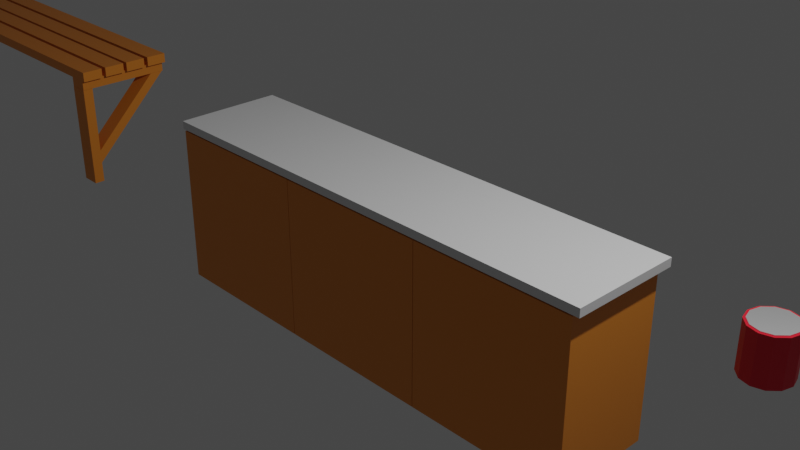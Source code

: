# Source: shed_stuff.blend  (saved by Blender 3.3.6; exported with 4.5.12 LTS)
import bpy
from mathutils import Matrix  # noqa: F401  (used for matrix-valued properties, if any)

bpy.ops.wm.read_factory_settings(use_empty=True)
scene = bpy.context.scene
scene.name = 'Scene'

# ---- collections
col_collection = bpy.data.collections.new('Collection'); scene.collection.children.link(col_collection)

# ---- materials (node trees are filled in below, after node groups)
mat_wood = bpy.data.materials.new('wood')
mat_wood.alpha_threshold = 0.0
mat_wood.use_transparent_shadow = False
mat_wood.roughness = 0.5
mat_wood.line_color = (0.0, 0.0, 0.0, 1.0)
mat_white = bpy.data.materials.new('white')
mat_white.use_transparent_shadow = False
mat_material = bpy.data.materials.new('Material')
mat_material.use_transparent_shadow = False
mat_black = bpy.data.materials.new('black')
mat_black.use_transparent_shadow = False
mat_metal = bpy.data.materials.new('metal')
mat_metal.use_transparent_shadow = False
mat_blue_plastic = bpy.data.materials.new('blue_plastic')
mat_blue_plastic.use_transparent_shadow = False

# ---- material node trees
mat_wood.use_nodes = True; mat_wood.node_tree.nodes.clear()
_N = mat_wood.node_tree.nodes; _L = mat_wood.node_tree.links
n0 = _N.new('ShaderNodeOutputMaterial'); n0.name = 'Material Output'; n0.location = (300, 300)
n1 = _N.new('ShaderNodeBsdfPrincipled'); n1.name = 'Principled BSDF'; n1.location = (10, 300)
n1.distribution = 'GGX'
n1.subsurface_method = 'RANDOM_WALK_SKIN'
n1.inputs[0].default_value = (0.8, 0.2636, 0.02578, 1.0)
n1.inputs[3].default_value = 1.45
n1.inputs[27].default_value = (0.0, 0.0, 0.0, 1.0)
n1.inputs[28].default_value = 1.0
_L.new(n1.outputs[0], n0.inputs[0])
n0.is_active_output = True
mat_white.use_nodes = True; mat_white.node_tree.nodes.clear()
_N = mat_white.node_tree.nodes; _L = mat_white.node_tree.links
n0 = _N.new('ShaderNodeBsdfPrincipled'); n0.name = 'Principled BSDF'; n0.location = (10, 300)
n0.distribution = 'GGX'
n0.subsurface_method = 'RANDOM_WALK_SKIN'
n0.inputs[3].default_value = 1.45
n0.inputs[27].default_value = (0.0, 0.0, 0.0, 1.0)
n0.inputs[28].default_value = 1.0
n1 = _N.new('ShaderNodeOutputMaterial'); n1.name = 'Material Output'; n1.location = (300, 300)
_L.new(n0.outputs[0], n1.inputs[0])
n1.is_active_output = True
mat_material.use_nodes = True; mat_material.node_tree.nodes.clear()
_N = mat_material.node_tree.nodes; _L = mat_material.node_tree.links
n0 = _N.new('ShaderNodeBsdfPrincipled'); n0.name = 'Principled BSDF'; n0.location = (10, 300)
n0.distribution = 'GGX'
n0.subsurface_method = 'RANDOM_WALK_SKIN'
n0.inputs[0].default_value = (0.8, 0.007058, 0.0249, 1.0)
n0.inputs[3].default_value = 1.45
n0.inputs[27].default_value = (0.0, 0.0, 0.0, 1.0)
n0.inputs[28].default_value = 1.0
n1 = _N.new('ShaderNodeOutputMaterial'); n1.name = 'Material Output'; n1.location = (300, 300)
_L.new(n0.outputs[0], n1.inputs[0])
n1.is_active_output = True
mat_black.use_nodes = True; mat_black.node_tree.nodes.clear()
_N = mat_black.node_tree.nodes; _L = mat_black.node_tree.links
n0 = _N.new('ShaderNodeBsdfPrincipled'); n0.name = 'Principled BSDF'; n0.location = (10, 300)
n0.distribution = 'GGX'
n0.subsurface_method = 'RANDOM_WALK_SKIN'
n0.inputs[0].default_value = (0.0, 0.0, 0.0, 1.0)
n0.inputs[3].default_value = 1.45
n0.inputs[27].default_value = (0.0, 0.0, 0.0, 1.0)
n0.inputs[28].default_value = 1.0
n1 = _N.new('ShaderNodeOutputMaterial'); n1.name = 'Material Output'; n1.location = (300, 300)
_L.new(n0.outputs[0], n1.inputs[0])
n1.is_active_output = True
mat_metal.use_nodes = True; mat_metal.node_tree.nodes.clear()
_N = mat_metal.node_tree.nodes; _L = mat_metal.node_tree.links
n0 = _N.new('ShaderNodeBsdfPrincipled'); n0.name = 'Principled BSDF'; n0.location = (10, 300)
n0.distribution = 'GGX'
n0.subsurface_method = 'RANDOM_WALK_SKIN'
n0.inputs[1].default_value = 1.0
n0.inputs[3].default_value = 1.45
n0.inputs[27].default_value = (0.0, 0.0, 0.0, 1.0)
n0.inputs[28].default_value = 1.0
n1 = _N.new('ShaderNodeOutputMaterial'); n1.name = 'Material Output'; n1.location = (300, 300)
_L.new(n0.outputs[0], n1.inputs[0])
n1.is_active_output = True
mat_blue_plastic.use_nodes = True; mat_blue_plastic.node_tree.nodes.clear()
_N = mat_blue_plastic.node_tree.nodes; _L = mat_blue_plastic.node_tree.links
n0 = _N.new('ShaderNodeBsdfPrincipled'); n0.name = 'Principled BSDF'; n0.location = (10, 300)
n0.distribution = 'GGX'
n0.subsurface_method = 'RANDOM_WALK_SKIN'
n0.inputs[0].default_value = (0.03479, 0.06104, 0.8, 1.0)
n0.inputs[3].default_value = 1.45
n0.inputs[13].default_value = 0.8858
n0.inputs[27].default_value = (0.0, 0.0, 0.0, 1.0)
n0.inputs[28].default_value = 1.0
n1 = _N.new('ShaderNodeOutputMaterial'); n1.name = 'Material Output'; n1.location = (300, 300)
_L.new(n0.outputs[0], n1.inputs[0])
n1.is_active_output = True

# ---- world
world_world = bpy.data.worlds.new('World'); scene.world = world_world
world_world.use_nodes = True; world_world.node_tree.nodes.clear()
_N = world_world.node_tree.nodes; _L = world_world.node_tree.links
n0 = _N.new('ShaderNodeOutputWorld'); n0.name = 'World Output'; n0.location = (300, 300)
n1 = _N.new('ShaderNodeBackground'); n1.name = 'Background'; n1.location = (10, 300)
n1.inputs[0].default_value = (0.05088, 0.05088, 0.05088, 1.0)
_L.new(n1.outputs[0], n0.inputs[0])
n0.is_active_output = True
world_world.color = (0.05088, 0.05088, 0.05088)
world_world.use_sun_shadow = False
world_world.sun_shadow_jitter_overblur = 0.0

# ---- cameras
cam_camera = bpy.data.cameras.new('Camera')
cam_camera.clip_end = 100.0
cam_camera.ortho_scale = 7.314

# ---- lights
light_light = bpy.data.lights.new('Light', 'POINT')
light_light.transmission_factor = 0.0
light_light.energy = 1000.0
light_light.shadow_soft_size = 0.1
light_light.shadow_maximum_resolution = 0.006
light_light.use_absolute_resolution = True

# ---- meshes
me_cube = bpy.data.meshes.new('Cube')
me_cube.from_pydata([(2.359, 0.1405, 0.0664), (2.359, 0.1405, -0.0664), (2.359, -0.1405, 0.0664), (2.359, -0.1405, -0.0664), (-3.629, 0.1405, 0.0664), (-3.629, 0.1405, -0.0664), (-3.629, -0.1405, 0.0664), (-3.629, -0.1405, -0.0664)], [], [(0, 4, 6, 2), (3, 2, 6, 7), (7, 6, 4, 5), (5, 1, 3, 7), (1, 0, 2, 3), (5, 4, 0, 1)])
_uv = me_cube.uv_layers.new(name='UVMap')
_uv.uv.foreach_set('vector', [0.625, 0.5, 0.875, 0.5, 0.875, 0.75, 0.625, 0.75, 0.375, 0.75, 0.625, 0.75, 0.625, 1.0, 0.375, 1.0, 0.375, 0.0, 0.625, 0.0, 0.625, 0.25, 0.375, 0.25, 0.125, 0.5, 0.375, 0.5, 0.375, 0.75, 0.125, 0.75, 0.375, 0.5, 0.625, 0.5, 0.625, 0.75, 0.375, 0.75, 0.375, 0.25, 0.625, 0.25, 0.625, 0.5, 0.375, 0.5])
me_cube.materials.append(mat_wood)
me_cube.use_mirror_vertex_groups = False
me_cube.update()
me_cube_001 = bpy.data.meshes.new('Cube.001')
me_cube_001.from_pydata([(2.359, 0.1405, 0.0664), (2.359, 0.1405, -0.0664), (2.359, -0.1405, 0.0664), (2.359, -0.1405, -0.0664), (-3.629, 0.1405, 0.0664), (-3.629, 0.1405, -0.0664), (-3.629, -0.1405, 0.0664), (-3.629, -0.1405, -0.0664)], [], [(0, 4, 6, 2), (3, 2, 6, 7), (7, 6, 4, 5), (5, 1, 3, 7), (1, 0, 2, 3), (5, 4, 0, 1)])
_uv = me_cube_001.uv_layers.new(name='UVMap')
_uv.uv.foreach_set('vector', [0.625, 0.5, 0.875, 0.5, 0.875, 0.75, 0.625, 0.75, 0.375, 0.75, 0.625, 0.75, 0.625, 1.0, 0.375, 1.0, 0.375, 0.0, 0.625, 0.0, 0.625, 0.25, 0.375, 0.25, 0.125, 0.5, 0.375, 0.5, 0.375, 0.75, 0.125, 0.75, 0.375, 0.5, 0.625, 0.5, 0.625, 0.75, 0.375, 0.75, 0.375, 0.25, 0.625, 0.25, 0.625, 0.5, 0.375, 0.5])
me_cube_001.materials.append(mat_wood)
me_cube_001.use_mirror_vertex_groups = False
me_cube_001.update()
me_cube_002 = bpy.data.meshes.new('Cube.002')
me_cube_002.from_pydata([(2.359, 0.1405, 0.0664), (2.359, 0.1405, -0.0664), (2.359, -0.1405, 0.0664), (2.359, -0.1405, -0.0664), (-3.629, 0.1405, 0.0664), (-3.629, 0.1405, -0.0664), (-3.629, -0.1405, 0.0664), (-3.629, -0.1405, -0.0664)], [], [(0, 4, 6, 2), (3, 2, 6, 7), (7, 6, 4, 5), (5, 1, 3, 7), (1, 0, 2, 3), (5, 4, 0, 1)])
_uv = me_cube_002.uv_layers.new(name='UVMap')
_uv.uv.foreach_set('vector', [0.625, 0.5, 0.875, 0.5, 0.875, 0.75, 0.625, 0.75, 0.375, 0.75, 0.625, 0.75, 0.625, 1.0, 0.375, 1.0, 0.375, 0.0, 0.625, 0.0, 0.625, 0.25, 0.375, 0.25, 0.125, 0.5, 0.375, 0.5, 0.375, 0.75, 0.125, 0.75, 0.375, 0.5, 0.625, 0.5, 0.625, 0.75, 0.375, 0.75, 0.375, 0.25, 0.625, 0.25, 0.625, 0.5, 0.375, 0.5])
me_cube_002.materials.append(mat_wood)
me_cube_002.use_mirror_vertex_groups = False
me_cube_002.update()
me_cube_003 = bpy.data.meshes.new('Cube.003')
me_cube_003.from_pydata([(2.359, 0.1405, 0.0664), (2.359, 0.1405, -0.0664), (2.359, -0.1405, 0.0664), (2.359, -0.1405, -0.0664), (-3.629, 0.1405, 0.0664), (-3.629, 0.1405, -0.0664), (-3.629, -0.1405, 0.0664), (-3.629, -0.1405, -0.0664)], [], [(0, 4, 6, 2), (3, 2, 6, 7), (7, 6, 4, 5), (5, 1, 3, 7), (1, 0, 2, 3), (5, 4, 0, 1)])
_uv = me_cube_003.uv_layers.new(name='UVMap')
_uv.uv.foreach_set('vector', [0.625, 0.5, 0.875, 0.5, 0.875, 0.75, 0.625, 0.75, 0.375, 0.75, 0.625, 0.75, 0.625, 1.0, 0.375, 1.0, 0.375, 0.0, 0.625, 0.0, 0.625, 0.25, 0.375, 0.25, 0.125, 0.5, 0.375, 0.5, 0.375, 0.75, 0.125, 0.75, 0.375, 0.5, 0.625, 0.5, 0.625, 0.75, 0.375, 0.75, 0.375, 0.25, 0.625, 0.25, 0.625, 0.5, 0.375, 0.5])
me_cube_003.materials.append(mat_wood)
me_cube_003.use_mirror_vertex_groups = False
me_cube_003.update()
me_cube_004 = bpy.data.meshes.new('Cube.004')
me_cube_004.from_pydata([(0.1362, -0.1382, -0.2018), (0.1362, 0.0009053, -0.2018), (-0.1362, -0.1382, -0.2018), (-0.1362, 0.0009053, -0.2018), (0.1362, -0.1382, -1.601), (0.1362, 0.0009053, -1.601), (-0.1362, -0.1382, -1.601), (-0.1362, 0.0009053, -1.601)], [], [(0, 1, 3, 2), (2, 3, 7, 6), (6, 7, 5, 4), (4, 5, 1, 0), (2, 6, 4, 0), (7, 3, 1, 5)])
_uv = me_cube_004.uv_layers.new(name='UVMap')
_uv.uv.foreach_set('vector', [0.375, 0.0, 0.625, 0.0, 0.625, 0.25, 0.375, 0.25, 0.375, 0.25, 0.625, 0.25, 0.625, 0.5, 0.375, 0.5, 0.375, 0.5, 0.625, 0.5, 0.625, 0.75, 0.375, 0.75, 0.375, 0.75, 0.625, 0.75, 0.625, 1.0, 0.375, 1.0, 0.125, 0.5, 0.375, 0.5, 0.375, 0.75, 0.125, 0.75, 0.625, 0.5, 0.875, 0.5, 0.875, 0.75, 0.625, 0.75])
me_cube_004.materials.append(mat_wood)
me_cube_004.update()
me_cube_005 = bpy.data.meshes.new('Cube.005')
me_cube_005.from_pydata([(0.1362, -0.1382, 0.06455), (0.1362, 0.0009053, 0.06455), (-0.1362, -0.1382, 0.06455), (-0.1362, 0.0009053, 0.06455), (0.1362, -0.1382, -1.201), (0.1362, 0.0009053, -1.201), (-0.1362, -0.1382, -1.201), (-0.1362, 0.0009053, -1.201)], [], [(0, 1, 3, 2), (2, 3, 7, 6), (6, 7, 5, 4), (4, 5, 1, 0), (2, 6, 4, 0), (7, 3, 1, 5)])
_uv = me_cube_005.uv_layers.new(name='UVMap')
_uv.uv.foreach_set('vector', [0.375, 0.0, 0.625, 0.0, 0.625, 0.25, 0.375, 0.25, 0.375, 0.25, 0.625, 0.25, 0.625, 0.5, 0.375, 0.5, 0.375, 0.5, 0.625, 0.5, 0.625, 0.75, 0.375, 0.75, 0.375, 0.75, 0.625, 0.75, 0.625, 1.0, 0.375, 1.0, 0.125, 0.5, 0.375, 0.5, 0.375, 0.75, 0.125, 0.75, 0.625, 0.5, 0.875, 0.5, 0.875, 0.75, 0.625, 0.75])
me_cube_005.materials.append(mat_wood)
me_cube_005.update()
me_cube_006 = bpy.data.meshes.new('Cube.006')
me_cube_006.from_pydata([(0.1362, -0.1382, 0.03361), (0.1362, -0.001685, -0.1011), (-0.1362, -0.1382, 0.03361), (-0.1362, -0.001685, -0.1011), (0.1362, -0.1382, -1.559), (0.1362, -0.004275, -1.421), (-0.1362, -0.1382, -1.559), (-0.1362, -0.004275, -1.421)], [], [(0, 1, 3, 2), (2, 3, 7, 6), (6, 7, 5, 4), (4, 5, 1, 0), (2, 6, 4, 0), (7, 3, 1, 5)])
_uv = me_cube_006.uv_layers.new(name='UVMap')
_uv.uv.foreach_set('vector', [0.375, 0.0, 0.625, 0.0, 0.625, 0.25, 0.375, 0.25, 0.375, 0.25, 0.625, 0.25, 0.625, 0.5, 0.375, 0.5, 0.375, 0.5, 0.625, 0.5, 0.625, 0.75, 0.375, 0.75, 0.375, 0.75, 0.625, 0.75, 0.625, 1.0, 0.375, 1.0, 0.125, 0.5, 0.375, 0.5, 0.375, 0.75, 0.125, 0.75, 0.625, 0.5, 0.875, 0.5, 0.875, 0.75, 0.625, 0.75])
me_cube_006.materials.append(mat_wood)
me_cube_006.update()
me_cube_007 = bpy.data.meshes.new('Cube.007')
me_cube_007.from_pydata([(-1.0, -0.1413, -1.0), (-1.0, -0.1413, 1.0), (-1.0, 1.137, -1.0), (-1.0, 1.137, 1.0), (1.0, -0.1413, -1.0), (1.0, -0.1413, 1.0), (1.0, 1.137, -1.0), (1.0, 1.137, 1.0), (-0.8664, 1.137, 0.8664), (-0.8664, 1.137, -0.8664), (0.8664, 1.137, -0.8664), (0.8664, 1.137, 0.8664), (-0.8664, 0.008244, 0.8664), (-0.8664, 0.008244, -0.8664), (0.8664, 0.008244, -0.8664), (0.8664, 0.008244, 0.8664)], [], [(0, 1, 3, 2), (3, 7, 11, 8), (6, 7, 5, 4), (4, 5, 1, 0), (2, 6, 4, 0), (7, 3, 1, 5), (8, 11, 15, 12), (2, 3, 8, 9), (7, 6, 10, 11), (6, 2, 9, 10), (13, 12, 15, 14), (9, 8, 12, 13), (11, 10, 14, 15), (10, 9, 13, 14)])
_uv = me_cube_007.uv_layers.new(name='UVMap')
_uv.uv.foreach_set('vector', [0.375, 0.0, 0.625, 0.0, 0.625, 0.25, 0.375, 0.25, 0.875, 0.5, 0.625, 0.5, 0.625, 0.5, 0.875, 0.5, 0.375, 0.5, 0.625, 0.5, 0.625, 0.75, 0.375, 0.75, 0.375, 0.75, 0.625, 0.75, 0.625, 1.0, 0.375, 1.0, 0.125, 0.5, 0.375, 0.5, 0.375, 0.75, 0.125, 0.75, 0.625, 0.5, 0.875, 0.5, 0.875, 0.75, 0.625, 0.75, 0.875, 0.5, 0.625, 0.5, 0.625, 0.5, 0.875, 0.5, 0.375, 0.25, 0.625, 0.25, 0.625, 0.25, 0.375, 0.25, 0.625, 0.5, 0.375, 0.5, 0.375, 0.5, 0.625, 0.5, 0.375, 0.5, 0.125, 0.5, 0.125, 0.5, 0.375, 0.5, 0.375, 0.25, 0.625, 0.25, 0.625, 0.5, 0.375, 0.5, 0.375, 0.25, 0.625, 0.25, 0.625, 0.25, 0.375, 0.25, 0.625, 0.5, 0.375, 0.5, 0.375, 0.5, 0.625, 0.5, 0.375, 0.5, 0.125, 0.5, 0.125, 0.5, 0.375, 0.5])
me_cube_007.materials.append(mat_wood)
me_cube_007.update()
me_cube_008 = bpy.data.meshes.new('Cube.008')
me_cube_008.from_pydata([(-1.0, -0.1413, -1.0), (-1.0, -0.1413, 1.0), (-1.0, 1.137, -1.0), (-1.0, 1.137, 1.0), (1.0, -0.1413, -1.0), (1.0, -0.1413, 1.0), (1.0, 1.137, -1.0), (1.0, 1.137, 1.0), (-0.8664, 1.137, 0.8664), (-0.8664, 1.137, -0.8664), (0.8664, 1.137, -0.8664), (0.8664, 1.137, 0.8664), (-0.8664, 0.008244, 0.8664), (-0.8664, 0.008244, -0.8664), (0.8664, 0.008244, -0.8664), (0.8664, 0.008244, 0.8664)], [], [(0, 1, 3, 2), (3, 7, 11, 8), (6, 7, 5, 4), (4, 5, 1, 0), (2, 6, 4, 0), (7, 3, 1, 5), (8, 11, 15, 12), (2, 3, 8, 9), (7, 6, 10, 11), (6, 2, 9, 10), (13, 12, 15, 14), (9, 8, 12, 13), (11, 10, 14, 15), (10, 9, 13, 14)])
_uv = me_cube_008.uv_layers.new(name='UVMap')
_uv.uv.foreach_set('vector', [0.375, 0.0, 0.625, 0.0, 0.625, 0.25, 0.375, 0.25, 0.875, 0.5, 0.625, 0.5, 0.625, 0.5, 0.875, 0.5, 0.375, 0.5, 0.625, 0.5, 0.625, 0.75, 0.375, 0.75, 0.375, 0.75, 0.625, 0.75, 0.625, 1.0, 0.375, 1.0, 0.125, 0.5, 0.375, 0.5, 0.375, 0.75, 0.125, 0.75, 0.625, 0.5, 0.875, 0.5, 0.875, 0.75, 0.625, 0.75, 0.875, 0.5, 0.625, 0.5, 0.625, 0.5, 0.875, 0.5, 0.375, 0.25, 0.625, 0.25, 0.625, 0.25, 0.375, 0.25, 0.625, 0.5, 0.375, 0.5, 0.375, 0.5, 0.625, 0.5, 0.375, 0.5, 0.125, 0.5, 0.125, 0.5, 0.375, 0.5, 0.375, 0.25, 0.625, 0.25, 0.625, 0.5, 0.375, 0.5, 0.375, 0.25, 0.625, 0.25, 0.625, 0.25, 0.375, 0.25, 0.625, 0.5, 0.375, 0.5, 0.375, 0.5, 0.625, 0.5, 0.375, 0.5, 0.125, 0.5, 0.125, 0.5, 0.375, 0.5])
me_cube_008.materials.append(mat_wood)
me_cube_008.update()
me_cube_009 = bpy.data.meshes.new('Cube.009')
me_cube_009.from_pydata([(-1.0, -0.1413, -1.0), (-1.0, -0.1413, 1.0), (-1.0, 1.137, -1.0), (-1.0, 1.137, 1.0), (1.0, -0.1413, -1.0), (1.0, -0.1413, 1.0), (1.0, 1.137, -1.0), (1.0, 1.137, 1.0), (-0.8664, 1.137, 0.8664), (-0.8664, 1.137, -0.8664), (0.8664, 1.137, -0.8664), (0.8664, 1.137, 0.8664), (-0.8664, 0.008244, 0.8664), (-0.8664, 0.008244, -0.8664), (0.8664, 0.008244, -0.8664), (0.8664, 0.008244, 0.8664)], [], [(0, 1, 3, 2), (3, 7, 11, 8), (6, 7, 5, 4), (4, 5, 1, 0), (2, 6, 4, 0), (7, 3, 1, 5), (8, 11, 15, 12), (2, 3, 8, 9), (7, 6, 10, 11), (6, 2, 9, 10), (13, 12, 15, 14), (9, 8, 12, 13), (11, 10, 14, 15), (10, 9, 13, 14)])
_uv = me_cube_009.uv_layers.new(name='UVMap')
_uv.uv.foreach_set('vector', [0.375, 0.0, 0.625, 0.0, 0.625, 0.25, 0.375, 0.25, 0.875, 0.5, 0.625, 0.5, 0.625, 0.5, 0.875, 0.5, 0.375, 0.5, 0.625, 0.5, 0.625, 0.75, 0.375, 0.75, 0.375, 0.75, 0.625, 0.75, 0.625, 1.0, 0.375, 1.0, 0.125, 0.5, 0.375, 0.5, 0.375, 0.75, 0.125, 0.75, 0.625, 0.5, 0.875, 0.5, 0.875, 0.75, 0.625, 0.75, 0.875, 0.5, 0.625, 0.5, 0.625, 0.5, 0.875, 0.5, 0.375, 0.25, 0.625, 0.25, 0.625, 0.25, 0.375, 0.25, 0.625, 0.5, 0.375, 0.5, 0.375, 0.5, 0.625, 0.5, 0.375, 0.5, 0.125, 0.5, 0.125, 0.5, 0.375, 0.5, 0.375, 0.25, 0.625, 0.25, 0.625, 0.5, 0.375, 0.5, 0.375, 0.25, 0.625, 0.25, 0.625, 0.25, 0.375, 0.25, 0.625, 0.5, 0.375, 0.5, 0.375, 0.5, 0.625, 0.5, 0.375, 0.5, 0.125, 0.5, 0.125, 0.5, 0.375, 0.5])
me_cube_009.materials.append(mat_wood)
me_cube_009.update()
me_cube_010 = bpy.data.meshes.new('Cube.010')
me_cube_010.from_pydata([(0.1362, -0.1382, -0.2018), (0.1362, 0.0009053, -0.2018), (-0.1362, -0.1382, -0.2018), (-0.1362, 0.0009053, -0.2018), (0.1362, -0.1382, -1.601), (0.1362, 0.0009053, -1.601), (-0.1362, -0.1382, -1.601), (-0.1362, 0.0009053, -1.601)], [], [(0, 1, 3, 2), (2, 3, 7, 6), (6, 7, 5, 4), (4, 5, 1, 0), (2, 6, 4, 0), (7, 3, 1, 5)])
_uv = me_cube_010.uv_layers.new(name='UVMap')
_uv.uv.foreach_set('vector', [0.375, 0.0, 0.625, 0.0, 0.625, 0.25, 0.375, 0.25, 0.375, 0.25, 0.625, 0.25, 0.625, 0.5, 0.375, 0.5, 0.375, 0.5, 0.625, 0.5, 0.625, 0.75, 0.375, 0.75, 0.375, 0.75, 0.625, 0.75, 0.625, 1.0, 0.375, 1.0, 0.125, 0.5, 0.375, 0.5, 0.375, 0.75, 0.125, 0.75, 0.625, 0.5, 0.875, 0.5, 0.875, 0.75, 0.625, 0.75])
me_cube_010.materials.append(mat_wood)
me_cube_010.update()
me_cube_011 = bpy.data.meshes.new('Cube.011')
me_cube_011.from_pydata([(0.1362, -0.1382, 0.06455), (0.1362, 0.0009053, 0.06455), (-0.1362, -0.1382, 0.06455), (-0.1362, 0.0009053, 0.06455), (0.1362, -0.1382, -1.201), (0.1362, 0.0009053, -1.201), (-0.1362, -0.1382, -1.201), (-0.1362, 0.0009053, -1.201)], [], [(0, 1, 3, 2), (2, 3, 7, 6), (6, 7, 5, 4), (4, 5, 1, 0), (2, 6, 4, 0), (7, 3, 1, 5)])
_uv = me_cube_011.uv_layers.new(name='UVMap')
_uv.uv.foreach_set('vector', [0.375, 0.0, 0.625, 0.0, 0.625, 0.25, 0.375, 0.25, 0.375, 0.25, 0.625, 0.25, 0.625, 0.5, 0.375, 0.5, 0.375, 0.5, 0.625, 0.5, 0.625, 0.75, 0.375, 0.75, 0.375, 0.75, 0.625, 0.75, 0.625, 1.0, 0.375, 1.0, 0.125, 0.5, 0.375, 0.5, 0.375, 0.75, 0.125, 0.75, 0.625, 0.5, 0.875, 0.5, 0.875, 0.75, 0.625, 0.75])
me_cube_011.materials.append(mat_wood)
me_cube_011.update()
me_cube_012 = bpy.data.meshes.new('Cube.012')
me_cube_012.from_pydata([(0.1362, -0.1382, 0.03361), (0.1362, -0.001685, -0.1011), (-0.1362, -0.1382, 0.03361), (-0.1362, -0.001685, -0.1011), (0.1362, -0.1382, -1.559), (0.1362, -0.004275, -1.421), (-0.1362, -0.1382, -1.559), (-0.1362, -0.004275, -1.421)], [], [(0, 1, 3, 2), (2, 3, 7, 6), (6, 7, 5, 4), (4, 5, 1, 0), (2, 6, 4, 0), (7, 3, 1, 5)])
_uv = me_cube_012.uv_layers.new(name='UVMap')
_uv.uv.foreach_set('vector', [0.375, 0.0, 0.625, 0.0, 0.625, 0.25, 0.375, 0.25, 0.375, 0.25, 0.625, 0.25, 0.625, 0.5, 0.375, 0.5, 0.375, 0.5, 0.625, 0.5, 0.625, 0.75, 0.375, 0.75, 0.375, 0.75, 0.625, 0.75, 0.625, 1.0, 0.375, 1.0, 0.125, 0.5, 0.375, 0.5, 0.375, 0.75, 0.125, 0.75, 0.625, 0.5, 0.875, 0.5, 0.875, 0.75, 0.625, 0.75])
me_cube_012.materials.append(mat_wood)
me_cube_012.update()
me_cube_013 = bpy.data.meshes.new('Cube.013')
me_cube_013.from_pydata([(-3.101, -0.6826, -0.05073), (-3.101, -0.6826, 0.05073), (-3.101, 0.6826, -0.05073), (-3.101, 0.6826, 0.05073), (3.027, -0.6826, -0.05073), (3.027, -0.6826, 0.05073), (3.027, 0.6826, -0.05073), (3.027, 0.6826, 0.05073)], [], [(0, 1, 3, 2), (2, 3, 7, 6), (6, 7, 5, 4), (4, 5, 1, 0), (2, 6, 4, 0), (7, 3, 1, 5)])
_uv = me_cube_013.uv_layers.new(name='UVMap')
_uv.uv.foreach_set('vector', [0.375, 0.0, 0.625, 0.0, 0.625, 0.25, 0.375, 0.25, 0.375, 0.25, 0.625, 0.25, 0.625, 0.5, 0.375, 0.5, 0.375, 0.5, 0.625, 0.5, 0.625, 0.75, 0.375, 0.75, 0.375, 0.75, 0.625, 0.75, 0.625, 1.0, 0.375, 1.0, 0.125, 0.5, 0.375, 0.5, 0.375, 0.75, 0.125, 0.75, 0.625, 0.5, 0.875, 0.5, 0.875, 0.75, 0.625, 0.75])
me_cube_013.materials.append(mat_white)
me_cube_013.update()
me_cylinder = bpy.data.meshes.new('Cylinder')
me_cylinder.from_pydata([(0.0, 1.0, -1.0), (0.0, 1.0, 1.0), (0.5, 0.866, -1.0), (0.5, 0.866, 1.0), (0.866, 0.5, -1.0), (0.866, 0.5, 1.0), (1.0, 0.0, -1.0), (1.0, 0.0, 1.0), (0.866, -0.5, -1.0), (0.866, -0.5, 1.0), (0.5, -0.866, -1.0), (0.5, -0.866, 1.0), (0.0, -1.0, -1.0), (0.0, -1.0, 1.0), (-0.5, -0.866, -1.0), (-0.5, -0.866, 1.0), (-0.866, -0.5, -1.0), (-0.866, -0.5, 1.0), (-1.0, 0.0, -1.0), (-1.0, 0.0, 1.0), (-0.866, 0.5, -1.0), (-0.866, 0.5, 1.0), (-0.5, 0.866, -1.0), (-0.5, 0.866, 1.0)], [], [(0, 1, 3, 2), (2, 3, 5, 4), (4, 5, 7, 6), (6, 7, 9, 8), (8, 9, 11, 10), (10, 11, 13, 12), (12, 13, 15, 14), (14, 15, 17, 16), (16, 17, 19, 18), (18, 19, 21, 20), (3, 1, 23, 21, 19, 17, 15, 13, 11, 9, 7, 5), (20, 21, 23, 22), (22, 23, 1, 0), (0, 2, 4, 6, 8, 10, 12, 14, 16, 18, 20, 22)])
_uv = me_cylinder.uv_layers.new(name='UVMap')
_uv.uv.foreach_set('vector', [1.0, 0.5, 1.0, 1.0, 0.9167, 1.0, 0.9167, 0.5, 0.9167, 0.5, 0.9167, 1.0, 0.8333, 1.0, 0.8333, 0.5, 0.8333, 0.5, 0.8333, 1.0, 0.75, 1.0, 0.75, 0.5, 0.75, 0.5, 0.75, 1.0, 0.6667, 1.0, 0.6667, 0.5, 0.6667, 0.5, 0.6667, 1.0, 0.5833, 1.0, 0.5833, 0.5, 0.5833, 0.5, 0.5833, 1.0, 0.5, 1.0, 0.5, 0.5, 0.5, 0.5, 0.5, 1.0, 0.4167, 1.0, 0.4167, 0.5, 0.4167, 0.5, 0.4167, 1.0, 0.3333, 1.0, 0.3333, 0.5, 0.3333, 0.5, 0.3333, 1.0, 0.25, 1.0, 0.25, 0.5, 0.25, 0.5, 0.25, 1.0, 0.1667, 1.0, 0.1667, 0.5, 0.37, 0.4578, 0.25, 0.49, 0.13, 0.4578, 0.04215, 0.37, 0.01, 0.25, 0.04215, 0.13, 0.13, 0.04215, 0.25, 0.01, 0.37, 0.04215, 0.4578, 0.13, 0.49, 0.25, 0.4578, 0.37, 0.1667, 0.5, 0.1667, 1.0, 0.08333, 1.0, 0.08333, 0.5, 0.08333, 0.5, 0.08333, 1.0, 7.451e-08, 1.0, 7.451e-08, 0.5, 0.75, 0.49, 0.87, 0.4578, 0.9578, 0.37, 0.99, 0.25, 0.9578, 0.13, 0.87, 0.04215, 0.75, 0.01, 0.63, 0.04215, 0.5422, 0.13, 0.51, 0.25, 0.5422, 0.37, 0.63, 0.4578])
me_cylinder.materials.append(mat_material)
me_cylinder.update()
me_plane = bpy.data.meshes.new('Plane')
me_plane.from_pydata([(-0.1058, 0.0, -0.1058), (0.1058, 0.0, -0.1058), (-0.1058, 0.0, 0.1058), (0.1058, 0.0, 0.1058), (-0.2458, 0.0, -0.1058), (0.2458, 0.0, -0.1058), (-0.2458, 0.0, 0.1058), (0.2458, 0.0, 0.1058), (-0.1058, -0.09253, 0.1058), (-0.1058, -0.09253, -0.1058), (0.1058, -0.09253, -0.1058), (0.1058, -0.09253, 0.1058), (-0.2458, -0.09253, 0.1058), (-0.2458, -0.09253, -0.1058), (0.2458, -0.09253, -0.1058), (0.2458, -0.09253, 0.1058), (-0.1058, 0.2672, 0.1058), (-0.1058, 0.2672, -0.1058), (0.1058, 0.2672, -0.1058), (0.1058, 0.2672, 0.1058), (-0.2458, 0.2672, 0.1058), (-0.2458, 0.2672, -0.1058), (0.2458, 0.2672, -0.1058), (0.2458, 0.2672, 0.1058), (-0.1058, 0.3917, 0.1522), (-0.1058, 0.3917, -0.05942), (0.1058, 0.3917, -0.05942), (0.1058, 0.3917, 0.1522), (-0.2458, 0.3917, 0.1522), (-0.2458, 0.3917, -0.05942), (0.2458, 0.3917, -0.05942), (0.2458, 0.3917, 0.1522), (-0.1058, 0.4343, 0.1812), (-0.1058, 0.4343, -0.03041), (0.1058, 0.4343, -0.03041), (0.1058, 0.4343, 0.1812), (-0.2458, 0.4343, 0.1812), (-0.2458, 0.4343, -0.03041), (0.2458, 0.4343, -0.03041), (0.2458, 0.4343, 0.1812), (-0.1058, 0.0, -0.1549), (0.1058, 0.0, -0.1549), (-0.1058, -0.09253, -0.1549), (0.1058, -0.09253, -0.1549), (-0.07744, 0.0, -0.449), (0.07744, 0.0, -0.449), (-0.07744, -0.09253, -0.449), (0.07744, -0.09253, -0.449)], [], [(0, 2, 3, 1), (3, 7, 23, 19), (0, 4, 21, 17), (9, 10, 11, 8), (11, 10, 14, 15), (9, 8, 12, 13), (3, 2, 8, 11), (10, 9, 42, 43), (4, 0, 9, 13), (7, 3, 11, 15), (6, 4, 13, 12), (2, 6, 12, 8), (1, 5, 14, 10), (5, 7, 15, 14), (19, 23, 31, 27), (17, 21, 29, 25), (4, 6, 20, 21), (1, 3, 19, 18), (2, 0, 17, 16), (6, 2, 16, 20), (5, 1, 18, 22), (7, 5, 22, 23), (26, 27, 35, 34), (31, 30, 38, 39), (21, 20, 28, 29), (16, 17, 25, 24), (20, 16, 24, 28), (22, 18, 26, 30), (23, 22, 30, 31), (18, 19, 27, 26), (35, 39, 38, 34), (33, 37, 36, 32), (25, 29, 37, 33), (27, 31, 39, 35), (29, 28, 36, 37), (24, 25, 33, 32), (28, 24, 32, 36), (30, 26, 34, 38), (42, 40, 44, 46), (1, 10, 43, 41), (0, 1, 41, 40), (9, 0, 40, 42), (44, 45, 47, 46), (43, 42, 46, 47), (41, 43, 47, 45), (40, 41, 45, 44)])
_uv = me_plane.uv_layers.new(name='UVMap')
_uv.uv.foreach_set('vector', [0.0, 0.0, 0.0, 1.0, 1.0, 1.0, 1.0, 0.0, 1.0, 1.0, 1.0, 1.0, 1.0, 1.0, 1.0, 1.0, 0.0, 0.0, 0.0, 0.0, 0.0, 0.0, 0.0, 0.0, 0.0, 0.0, 1.0, 0.0, 1.0, 1.0, 0.0, 1.0, 1.0, 1.0, 1.0, 0.0, 1.0, 0.0, 1.0, 1.0, 0.0, 0.0, 0.0, 1.0, 0.0, 1.0, 0.0, 0.0, 1.0, 1.0, 0.0, 1.0, 0.0, 1.0, 1.0, 1.0, 1.0, 0.0, 0.0, 0.0, 0.0, 0.0, 1.0, 0.0, 0.0, 0.0, 0.0, 0.0, 0.0, 0.0, 0.0, 0.0, 1.0, 1.0, 1.0, 1.0, 1.0, 1.0, 1.0, 1.0, 0.0, 1.0, 0.0, 0.0, 0.0, 0.0, 0.0, 1.0, 0.0, 1.0, 0.0, 1.0, 0.0, 1.0, 0.0, 1.0, 1.0, 0.0, 1.0, 0.0, 1.0, 0.0, 1.0, 0.0, 1.0, 0.0, 1.0, 1.0, 1.0, 1.0, 1.0, 0.0, 1.0, 1.0, 1.0, 1.0, 1.0, 1.0, 1.0, 1.0, 0.0, 0.0, 0.0, 0.0, 0.0, 0.0, 0.0, 0.0, 0.0, 0.0, 0.0, 1.0, 0.0, 1.0, 0.0, 0.0, 1.0, 0.0, 1.0, 1.0, 1.0, 1.0, 1.0, 0.0, 0.0, 1.0, 0.0, 0.0, 0.0, 0.0, 0.0, 1.0, 0.0, 1.0, 0.0, 1.0, 0.0, 1.0, 0.0, 1.0, 1.0, 0.0, 1.0, 0.0, 1.0, 0.0, 1.0, 0.0, 1.0, 1.0, 1.0, 0.0, 1.0, 0.0, 1.0, 1.0, 1.0, 0.0, 1.0, 1.0, 1.0, 1.0, 1.0, 0.0, 1.0, 1.0, 1.0, 0.0, 1.0, 0.0, 1.0, 1.0, 0.0, 0.0, 0.0, 1.0, 0.0, 1.0, 0.0, 0.0, 0.0, 1.0, 0.0, 0.0, 0.0, 0.0, 0.0, 1.0, 0.0, 1.0, 0.0, 1.0, 0.0, 1.0, 0.0, 1.0, 1.0, 0.0, 1.0, 0.0, 1.0, 0.0, 1.0, 0.0, 1.0, 1.0, 1.0, 0.0, 1.0, 0.0, 1.0, 1.0, 1.0, 0.0, 1.0, 1.0, 1.0, 1.0, 1.0, 0.0, 1.0, 1.0, 1.0, 1.0, 1.0, 0.0, 1.0, 0.0, 0.0, 0.0, 0.0, 0.0, 0.0, 1.0, 0.0, 1.0, 0.0, 0.0, 0.0, 0.0, 0.0, 0.0, 0.0, 0.0, 1.0, 1.0, 1.0, 1.0, 1.0, 1.0, 1.0, 1.0, 0.0, 0.0, 0.0, 1.0, 0.0, 1.0, 0.0, 0.0, 0.0, 1.0, 0.0, 0.0, 0.0, 0.0, 0.0, 1.0, 0.0, 1.0, 0.0, 1.0, 0.0, 1.0, 0.0, 1.0, 1.0, 0.0, 1.0, 0.0, 1.0, 0.0, 1.0, 0.0, 0.0, 0.0, 0.0, 0.0, 0.0, 0.0, 0.0, 0.0, 1.0, 0.0, 1.0, 0.0, 1.0, 0.0, 1.0, 0.0, 0.0, 0.0, 1.0, 0.0, 1.0, 0.0, 0.0, 0.0, 0.0, 0.0, 0.0, 0.0, 0.0, 0.0, 0.0, 0.0, 0.0, 0.0, 1.0, 0.0, 1.0, 0.0, 0.0, 0.0, 1.0, 0.0, 0.0, 0.0, 0.0, 0.0, 1.0, 0.0, 1.0, 0.0, 1.0, 0.0, 1.0, 0.0, 1.0, 0.0, 0.0, 0.0, 1.0, 0.0, 1.0, 0.0, 0.0, 0.0])
me_plane.materials.append(mat_black)
me_plane.update()
me_cylinder_001 = bpy.data.meshes.new('Cylinder.001')
me_cylinder_001.from_pydata([(0.0, 1.0, -1.0), (0.0, 1.0, 1.0), (0.5, 0.866, -1.0), (0.5, 0.866, 1.0), (0.866, 0.5, -1.0), (0.866, 0.5, 1.0), (1.0, 0.0, -1.0), (1.0, 0.0, 1.0), (0.866, -0.5, -1.0), (0.866, -0.5, 1.0), (0.5, -0.866, -1.0), (0.5, -0.866, 1.0), (0.0, -1.0, -1.0), (0.0, -1.0, 1.0), (-0.5, -0.866, -1.0), (-0.5, -0.866, 1.0), (-0.866, -0.5, -1.0), (-0.866, -0.5, 1.0), (-1.0, 0.0, -1.0), (-1.0, 0.0, 1.0), (-0.866, 0.5, -1.0), (-0.866, 0.5, 1.0), (-0.5, 0.866, -1.0), (-0.5, 0.866, 1.0), (0.3569, 0.6181, 1.0), (0.0, 0.7137, 1.0), (0.6181, 0.3569, 1.0), (0.7137, 0.0, 1.0), (0.6181, -0.3569, 1.0), (0.3569, -0.6181, 1.0), (0.0, -0.7137, 1.0), (-0.3569, -0.6181, 1.0), (-0.6181, -0.3569, 1.0), (-0.7137, 0.0, 1.0), (-0.6181, 0.3569, 1.0), (-0.3569, 0.6181, 1.0), (0.3569, 0.6181, -0.5342), (5.984e-08, 0.7137, -0.5342), (0.6181, 0.3569, -0.5342), (0.7137, 0.0, -0.5342), (0.6181, -0.3569, -0.5342), (0.3569, -0.6181, -0.5342), (5.984e-08, -0.7137, -0.5342), (-0.3569, -0.6181, -0.5342), (-0.6181, -0.3569, -0.5342), (-0.7137, 0.0, -0.5342), (-0.6181, 0.3569, -0.5342), (-0.3569, 0.6181, -0.5342)], [], [(0, 1, 3, 2), (2, 3, 5, 4), (4, 5, 7, 6), (6, 7, 9, 8), (8, 9, 11, 10), (10, 11, 13, 12), (12, 13, 15, 14), (14, 15, 17, 16), (16, 17, 19, 18), (18, 19, 21, 20), (17, 15, 31, 32), (20, 21, 23, 22), (22, 23, 1, 0), (0, 2, 4, 6, 8, 10, 12, 14, 16, 18, 20, 22), (29, 28, 40, 41), (15, 13, 30, 31), (13, 11, 29, 30), (11, 9, 28, 29), (9, 7, 27, 28), (1, 23, 35, 25), (3, 1, 25, 24), (7, 5, 26, 27), (23, 21, 34, 35), (5, 3, 24, 26), (21, 19, 33, 34), (19, 17, 32, 33), (36, 37, 47, 46, 45, 44, 43, 42, 41, 40, 39, 38), (25, 35, 47, 37), (26, 24, 36, 38), (33, 32, 44, 45), (30, 29, 41, 42), (27, 26, 38, 39), (34, 33, 45, 46), (31, 30, 42, 43), (28, 27, 39, 40), (35, 34, 46, 47), (24, 25, 37, 36), (32, 31, 43, 44)])
_uv = me_cylinder_001.uv_layers.new(name='UVMap')
_uv.uv.foreach_set('vector', [1.0, 0.5, 1.0, 1.0, 0.9167, 1.0, 0.9167, 0.5, 0.9167, 0.5, 0.9167, 1.0, 0.8333, 1.0, 0.8333, 0.5, 0.8333, 0.5, 0.8333, 1.0, 0.75, 1.0, 0.75, 0.5, 0.75, 0.5, 0.75, 1.0, 0.6667, 1.0, 0.6667, 0.5, 0.6667, 0.5, 0.6667, 1.0, 0.5833, 1.0, 0.5833, 0.5, 0.5833, 0.5, 0.5833, 1.0, 0.5, 1.0, 0.5, 0.5, 0.5, 0.5, 0.5, 1.0, 0.4167, 1.0, 0.4167, 0.5, 0.4167, 0.5, 0.4167, 1.0, 0.3333, 1.0, 0.3333, 0.5, 0.3333, 0.5, 0.3333, 1.0, 0.25, 1.0, 0.25, 0.5, 0.25, 0.5, 0.25, 1.0, 0.1667, 1.0, 0.1667, 0.5, 0.3333, 1.0, 0.4167, 1.0, 0.4167, 1.0, 0.3333, 1.0, 0.1667, 0.5, 0.1667, 1.0, 0.08333, 1.0, 0.08333, 0.5, 0.08333, 0.5, 0.08333, 1.0, 7.451e-08, 1.0, 7.451e-08, 0.5, 0.75, 0.49, 0.87, 0.4578, 0.9578, 0.37, 0.99, 0.25, 0.9578, 0.13, 0.87, 0.04215, 0.75, 0.01, 0.63, 0.04215, 0.5422, 0.13, 0.51, 0.25, 0.5422, 0.37, 0.63, 0.4578, 0.5833, 1.0, 0.6667, 1.0, 0.6667, 1.0, 0.5833, 1.0, 0.4167, 1.0, 0.5, 1.0, 0.5, 1.0, 0.4167, 1.0, 0.5, 1.0, 0.5833, 1.0, 0.5833, 1.0, 0.5, 1.0, 0.5833, 1.0, 0.6667, 1.0, 0.6667, 1.0, 0.5833, 1.0, 0.6667, 1.0, 0.75, 1.0, 0.75, 1.0, 0.6667, 1.0, 7.451e-08, 1.0, 0.08333, 1.0, 0.08333, 1.0, 7.451e-08, 1.0, 0.9167, 1.0, 1.0, 1.0, 1.0, 1.0, 0.9167, 1.0, 0.75, 1.0, 0.8333, 1.0, 0.8333, 1.0, 0.75, 1.0, 0.08333, 1.0, 0.1667, 1.0, 0.1667, 1.0, 0.08333, 1.0, 0.8333, 1.0, 0.9167, 1.0, 0.9167, 1.0, 0.8333, 1.0, 0.1667, 1.0, 0.25, 1.0, 0.25, 1.0, 0.1667, 1.0, 0.25, 1.0, 0.3333, 1.0, 0.3333, 1.0, 0.25, 1.0, 0.37, 0.4578, 0.25, 0.49, 0.13, 0.4578, 0.04215, 0.37, 0.01, 0.25, 0.04215, 0.13, 0.13, 0.04215, 0.25, 0.01, 0.37, 0.04215, 0.4578, 0.13, 0.49, 0.25, 0.4578, 0.37, 7.451e-08, 1.0, 0.08333, 1.0, 0.08333, 1.0, 7.451e-08, 1.0, 0.8333, 1.0, 0.9167, 1.0, 0.9167, 1.0, 0.8333, 1.0, 0.25, 1.0, 0.3333, 1.0, 0.3333, 1.0, 0.25, 1.0, 0.5, 1.0, 0.5833, 1.0, 0.5833, 1.0, 0.5, 1.0, 0.75, 1.0, 0.8333, 1.0, 0.8333, 1.0, 0.75, 1.0, 0.1667, 1.0, 0.25, 1.0, 0.25, 1.0, 0.1667, 1.0, 0.4167, 1.0, 0.5, 1.0, 0.5, 1.0, 0.4167, 1.0, 0.6667, 1.0, 0.75, 1.0, 0.75, 1.0, 0.6667, 1.0, 0.08333, 1.0, 0.1667, 1.0, 0.1667, 1.0, 0.08333, 1.0, 0.9167, 1.0, 1.0, 1.0, 1.0, 1.0, 0.9167, 1.0, 0.3333, 1.0, 0.4167, 1.0, 0.4167, 1.0, 0.3333, 1.0])
me_cylinder_001.materials.append(mat_metal)
me_cylinder_001.update()
me_circle = bpy.data.meshes.new('Circle')
me_circle.from_pydata([(5.001, 0.9055, -1.415), (5.001, 0.8788, -1.281), (5.001, 0.7841, -1.186), (5.001, 0.6546, -1.152), (5.001, 0.5252, -1.186), (5.001, 0.4305, -1.281), (5.001, 0.3948, -1.416), (5.041, 0.7731, -1.207), (5.041, 0.8599, -1.301), (5.041, 0.8816, -1.414), (5.001, 0.4237, -1.414), (5.001, 0.4534, -1.303), (5.041, 0.9055, -1.415), (5.041, 0.8788, -1.281), (5.041, 0.7841, -1.186), (5.041, 0.6546, -1.152), (5.041, 0.5252, -1.186), (5.041, 0.4305, -1.281), (5.041, 0.3948, -1.416), (5.001, 0.5352, -1.211), (5.001, 0.6546, -1.178), (5.001, 0.7731, -1.207), (5.001, 0.8599, -1.301), (5.001, 0.8816, -1.414), (5.041, 0.6546, -1.178), (5.041, 0.5352, -1.211), (5.041, 0.4534, -1.303), (5.041, 0.4237, -1.414)], [], [(20, 21, 7, 24), (4, 16, 15, 3), (22, 23, 9, 8), (1, 13, 12, 0), (10, 11, 26, 27), (5, 17, 16, 4), (19, 20, 24, 25), (2, 14, 13, 1), (21, 22, 8, 7), (6, 18, 17, 5), (3, 15, 14, 2), (11, 19, 25, 26), (6, 5, 11, 10), (13, 14, 7, 8), (14, 15, 24, 7), (1, 0, 23, 22), (15, 16, 25, 24), (0, 12, 9, 23), (2, 1, 22, 21), (16, 17, 26, 25), (18, 6, 10, 27), (3, 2, 21, 20), (17, 18, 27, 26), (4, 3, 20, 19), (5, 4, 19, 11), (12, 13, 8, 9)])
_uv = me_circle.uv_layers.new(name='UVMap')
_uv.uv.foreach_set('vector', [0.0, 0.0, 0.0, 0.0, 0.0, 0.0, 0.0, 0.0, 0.0, 0.0, 0.0, 0.0, 0.0, 0.0, 0.0, 0.0, 0.0, 0.0, 0.0, 0.0, 0.0, 0.0, 0.0, 0.0, 0.0, 0.0, 0.0, 0.0, 0.0, 0.0, 0.0, 0.0, 0.0, 0.0, 0.0, 0.0, 0.0, 0.0, 0.0, 0.0, 0.0, 0.0, 0.0, 0.0, 0.0, 0.0, 0.0, 0.0, 0.0, 0.0, 0.0, 0.0, 0.0, 0.0, 0.0, 0.0, 0.0, 0.0, 0.0, 0.0, 0.0, 0.0, 0.0, 0.0, 0.0, 0.0, 0.0, 0.0, 0.0, 0.0, 0.0, 0.0, 0.0, 0.0, 0.0, 0.0, 0.0, 0.0, 0.0, 0.0, 0.0, 0.0, 0.0, 0.0, 0.0, 0.0, 0.0, 0.0, 0.0, 0.0, 0.0, 0.0, 0.0, 0.0, 0.0, 0.0, 0.0, 0.0, 0.0, 0.0, 0.0, 0.0, 0.0, 0.0, 0.0, 0.0, 0.0, 0.0, 0.0, 0.0, 0.0, 0.0, 0.0, 0.0, 0.0, 0.0, 0.0, 0.0, 0.0, 0.0, 0.0, 0.0, 0.0, 0.0, 0.0, 0.0, 0.0, 0.0, 0.0, 0.0, 0.0, 0.0, 0.0, 0.0, 0.0, 0.0, 0.0, 0.0, 0.0, 0.0, 0.0, 0.0, 0.0, 0.0, 0.0, 0.0, 0.0, 0.0, 0.0, 0.0, 0.0, 0.0, 0.0, 0.0, 0.0, 0.0, 0.0, 0.0, 0.0, 0.0, 0.0, 0.0, 0.0, 0.0, 0.0, 0.0, 0.0, 0.0, 0.0, 0.0, 0.0, 0.0, 0.0, 0.0, 0.0, 0.0, 0.0, 0.0, 0.0, 0.0, 0.0, 0.0, 0.0, 0.0, 0.0, 0.0, 0.0, 0.0, 0.0, 0.0, 0.0, 0.0, 0.0, 0.0, 0.0, 0.0, 0.0, 0.0, 0.0, 0.0, 0.0, 0.0, 0.0, 0.0, 0.0, 0.0, 0.0, 0.0])
me_circle.materials.append(mat_metal)
me_circle.update()
me_circle_001 = bpy.data.meshes.new('Circle.001')
me_circle_001.from_pydata([(4.782, 0.6753, -1.445), (4.713, 0.6757, -1.456), (4.663, 0.6774, -1.503), (4.643, 0.6798, -1.569), (4.658, 0.6823, -1.636), (4.705, 0.6841, -1.686), (4.773, 0.6849, -1.707), (4.677, 0.6256, -1.519), (4.727, 0.6241, -1.476), (4.781, 0.6237, -1.469), (4.772, 0.6843, -1.684), (4.72, 0.6837, -1.669), (4.782, 0.6233, -1.447), (4.713, 0.6237, -1.458), (4.663, 0.6254, -1.505), (4.643, 0.6278, -1.57), (4.658, 0.6303, -1.638), (4.705, 0.6321, -1.688), (4.773, 0.6329, -1.709), (4.677, 0.6821, -1.629), (4.664, 0.6799, -1.569), (4.677, 0.6777, -1.517), (4.727, 0.6761, -1.474), (4.781, 0.6758, -1.467), (4.664, 0.6278, -1.571), (4.677, 0.6301, -1.63), (4.72, 0.6317, -1.67), (4.772, 0.6323, -1.686)], [], [(20, 21, 7, 24), (4, 16, 15, 3), (22, 23, 9, 8), (1, 13, 12, 0), (10, 11, 26, 27), (5, 17, 16, 4), (19, 20, 24, 25), (2, 14, 13, 1), (21, 22, 8, 7), (6, 18, 17, 5), (3, 15, 14, 2), (11, 19, 25, 26), (6, 5, 11, 10), (13, 14, 7, 8), (14, 15, 24, 7), (1, 0, 23, 22), (15, 16, 25, 24), (0, 12, 9, 23), (2, 1, 22, 21), (16, 17, 26, 25), (18, 6, 10, 27), (3, 2, 21, 20), (17, 18, 27, 26), (4, 3, 20, 19), (5, 4, 19, 11), (12, 13, 8, 9)])
_uv = me_circle_001.uv_layers.new(name='UVMap')
_uv.uv.foreach_set('vector', [0.0, 0.0, 0.0, 0.0, 0.0, 0.0, 0.0, 0.0, 0.0, 0.0, 0.0, 0.0, 0.0, 0.0, 0.0, 0.0, 0.0, 0.0, 0.0, 0.0, 0.0, 0.0, 0.0, 0.0, 0.0, 0.0, 0.0, 0.0, 0.0, 0.0, 0.0, 0.0, 0.0, 0.0, 0.0, 0.0, 0.0, 0.0, 0.0, 0.0, 0.0, 0.0, 0.0, 0.0, 0.0, 0.0, 0.0, 0.0, 0.0, 0.0, 0.0, 0.0, 0.0, 0.0, 0.0, 0.0, 0.0, 0.0, 0.0, 0.0, 0.0, 0.0, 0.0, 0.0, 0.0, 0.0, 0.0, 0.0, 0.0, 0.0, 0.0, 0.0, 0.0, 0.0, 0.0, 0.0, 0.0, 0.0, 0.0, 0.0, 0.0, 0.0, 0.0, 0.0, 0.0, 0.0, 0.0, 0.0, 0.0, 0.0, 0.0, 0.0, 0.0, 0.0, 0.0, 0.0, 0.0, 0.0, 0.0, 0.0, 0.0, 0.0, 0.0, 0.0, 0.0, 0.0, 0.0, 0.0, 0.0, 0.0, 0.0, 0.0, 0.0, 0.0, 0.0, 0.0, 0.0, 0.0, 0.0, 0.0, 0.0, 0.0, 0.0, 0.0, 0.0, 0.0, 0.0, 0.0, 0.0, 0.0, 0.0, 0.0, 0.0, 0.0, 0.0, 0.0, 0.0, 0.0, 0.0, 0.0, 0.0, 0.0, 0.0, 0.0, 0.0, 0.0, 0.0, 0.0, 0.0, 0.0, 0.0, 0.0, 0.0, 0.0, 0.0, 0.0, 0.0, 0.0, 0.0, 0.0, 0.0, 0.0, 0.0, 0.0, 0.0, 0.0, 0.0, 0.0, 0.0, 0.0, 0.0, 0.0, 0.0, 0.0, 0.0, 0.0, 0.0, 0.0, 0.0, 0.0, 0.0, 0.0, 0.0, 0.0, 0.0, 0.0, 0.0, 0.0, 0.0, 0.0, 0.0, 0.0, 0.0, 0.0, 0.0, 0.0, 0.0, 0.0, 0.0, 0.0, 0.0, 0.0, 0.0, 0.0, 0.0, 0.0, 0.0, 0.0])
me_circle_001.materials.append(mat_metal)
me_circle_001.update()
me_cylinder_002 = bpy.data.meshes.new('Cylinder.002')
me_cylinder_002.from_pydata([(0.0, 1.0, -1.0), (-2.036e-06, 0.5328, 8.24), (0.5, 0.866, -1.0), (0.2664, 0.4614, 8.24), (0.866, 0.5, -1.0), (0.4614, 0.2664, 8.24), (1.0, 0.0, -1.0), (0.5328, 1.686e-09, 8.24), (0.866, -0.5, -1.0), (0.4614, -0.2664, 8.24), (0.5, -0.866, -1.0), (0.2664, -0.4614, 8.24), (0.0, -1.0, -1.0), (-2.036e-06, -0.5328, 8.24), (-0.5, -0.866, -1.0), (-0.2664, -0.4614, 8.24), (-0.866, -0.5, -1.0), (-0.4614, -0.2664, 8.24), (-1.0, 0.0, -1.0), (-0.5328, 1.686e-09, 8.24), (-0.866, 0.5, -1.0), (-0.4614, 0.2664, 8.24), (-0.5, 0.866, -1.0), (-0.2664, 0.4614, 8.24), (-2.178e-06, 0.5328, 8.496), (0.2664, 0.4614, 8.496), (0.4614, 0.2664, 8.496), (0.5328, 1.686e-09, 8.496), (0.4614, -0.2664, 8.496), (0.2664, -0.4614, 8.496), (-2.178e-06, -0.5328, 8.496), (-0.2664, -0.4614, 8.496), (-0.4614, -0.2664, 8.496), (-0.5328, 1.686e-09, 8.496), (-0.4614, 0.2664, 8.496), (-0.2664, 0.4614, 8.496), (-1.161e-06, 0.8799, 8.8), (0.44, 0.762, 8.8), (0.762, 0.44, 8.8), (0.8799, 1.141e-08, 8.8), (0.762, -0.44, 8.8), (0.44, -0.762, 8.8), (-1.161e-06, -0.8799, 8.8), (-0.44, -0.762, 8.8), (-0.762, -0.44, 8.8), (-0.8799, 1.141e-08, 8.8), (-0.762, 0.44, 8.8), (-0.44, 0.762, 8.8), (-1.086e-06, 0.8799, 9.128), (0.44, 0.762, 9.128), (0.762, 0.44, 9.128), (0.8799, 1.141e-08, 9.128), (0.762, -0.44, 9.128), (0.44, -0.762, 9.128), (-1.086e-06, -0.8799, 9.128), (-0.44, -0.762, 9.128), (-0.762, -0.44, 9.128), (-0.8799, 1.141e-08, 9.128), (-0.762, 0.44, 9.128), (-0.44, 0.762, 9.128)], [], [(0, 1, 3, 2), (2, 3, 5, 4), (4, 5, 7, 6), (6, 7, 9, 8), (8, 9, 11, 10), (10, 11, 13, 12), (12, 13, 15, 14), (14, 15, 17, 16), (16, 17, 19, 18), (18, 19, 21, 20), (11, 9, 28, 29), (20, 21, 23, 22), (22, 23, 1, 0), (0, 2, 4, 6, 8, 10, 12, 14, 16, 18, 20, 22), (27, 26, 38, 39), (9, 7, 27, 28), (1, 23, 35, 24), (3, 1, 24, 25), (7, 5, 26, 27), (23, 21, 34, 35), (5, 3, 25, 26), (21, 19, 33, 34), (19, 17, 32, 33), (17, 15, 31, 32), (15, 13, 30, 31), (13, 11, 29, 30), (42, 41, 53, 54), (34, 33, 45, 46), (31, 30, 42, 43), (28, 27, 39, 40), (35, 34, 46, 47), (25, 24, 36, 37), (32, 31, 43, 44), (29, 28, 40, 41), (24, 35, 47, 36), (26, 25, 37, 38), (33, 32, 44, 45), (30, 29, 41, 42), (49, 48, 59, 58, 57, 56, 55, 54, 53, 52, 51, 50), (39, 38, 50, 51), (46, 45, 57, 58), (43, 42, 54, 55), (40, 39, 51, 52), (47, 46, 58, 59), (37, 36, 48, 49), (44, 43, 55, 56), (41, 40, 52, 53), (36, 47, 59, 48), (38, 37, 49, 50), (45, 44, 56, 57)])
_uv = me_cylinder_002.uv_layers.new(name='UVMap')
_uv.uv.foreach_set('vector', [1.0, 0.5, 1.0, 1.0, 0.9167, 1.0, 0.9167, 0.5, 0.9167, 0.5, 0.9167, 1.0, 0.8333, 1.0, 0.8333, 0.5, 0.8333, 0.5, 0.8333, 1.0, 0.75, 1.0, 0.75, 0.5, 0.75, 0.5, 0.75, 1.0, 0.6667, 1.0, 0.6667, 0.5, 0.6667, 0.5, 0.6667, 1.0, 0.5833, 1.0, 0.5833, 0.5, 0.5833, 0.5, 0.5833, 1.0, 0.5, 1.0, 0.5, 0.5, 0.5, 0.5, 0.5, 1.0, 0.4167, 1.0, 0.4167, 0.5, 0.4167, 0.5, 0.4167, 1.0, 0.3333, 1.0, 0.3333, 0.5, 0.3333, 0.5, 0.3333, 1.0, 0.25, 1.0, 0.25, 0.5, 0.25, 0.5, 0.25, 1.0, 0.1667, 1.0, 0.1667, 0.5, 0.5833, 1.0, 0.6667, 1.0, 0.6667, 1.0, 0.5833, 1.0, 0.1667, 0.5, 0.1667, 1.0, 0.08333, 1.0, 0.08333, 0.5, 0.08333, 0.5, 0.08333, 1.0, 7.451e-08, 1.0, 7.451e-08, 0.5, 0.75, 0.49, 0.87, 0.4578, 0.9578, 0.37, 0.99, 0.25, 0.9578, 0.13, 0.87, 0.04215, 0.75, 0.01, 0.63, 0.04215, 0.5422, 0.13, 0.51, 0.25, 0.5422, 0.37, 0.63, 0.4578, 0.75, 1.0, 0.8333, 1.0, 0.8333, 1.0, 0.75, 1.0, 0.6667, 1.0, 0.75, 1.0, 0.75, 1.0, 0.6667, 1.0, 7.451e-08, 1.0, 0.08333, 1.0, 0.08333, 1.0, 7.451e-08, 1.0, 0.9167, 1.0, 1.0, 1.0, 1.0, 1.0, 0.9167, 1.0, 0.75, 1.0, 0.8333, 1.0, 0.8333, 1.0, 0.75, 1.0, 0.08333, 1.0, 0.1667, 1.0, 0.1667, 1.0, 0.08333, 1.0, 0.8333, 1.0, 0.9167, 1.0, 0.9167, 1.0, 0.8333, 1.0, 0.1667, 1.0, 0.25, 1.0, 0.25, 1.0, 0.1667, 1.0, 0.25, 1.0, 0.3333, 1.0, 0.3333, 1.0, 0.25, 1.0, 0.3333, 1.0, 0.4167, 1.0, 0.4167, 1.0, 0.3333, 1.0, 0.4167, 1.0, 0.5, 1.0, 0.5, 1.0, 0.4167, 1.0, 0.5, 1.0, 0.5833, 1.0, 0.5833, 1.0, 0.5, 1.0, 0.5, 1.0, 0.5833, 1.0, 0.5833, 1.0, 0.5, 1.0, 0.1667, 1.0, 0.25, 1.0, 0.25, 1.0, 0.1667, 1.0, 0.4167, 1.0, 0.5, 1.0, 0.5, 1.0, 0.4167, 1.0, 0.6667, 1.0, 0.75, 1.0, 0.75, 1.0, 0.6667, 1.0, 0.08333, 1.0, 0.1667, 1.0, 0.1667, 1.0, 0.08333, 1.0, 0.9167, 1.0, 1.0, 1.0, 1.0, 1.0, 0.9167, 1.0, 0.3333, 1.0, 0.4167, 1.0, 0.4167, 1.0, 0.3333, 1.0, 0.5833, 1.0, 0.6667, 1.0, 0.6667, 1.0, 0.5833, 1.0, 7.451e-08, 1.0, 0.08333, 1.0, 0.08333, 1.0, 7.451e-08, 1.0, 0.8333, 1.0, 0.9167, 1.0, 0.9167, 1.0, 0.8333, 1.0, 0.25, 1.0, 0.3333, 1.0, 0.3333, 1.0, 0.25, 1.0, 0.5, 1.0, 0.5833, 1.0, 0.5833, 1.0, 0.5, 1.0, 0.37, 0.4578, 0.25, 0.49, 0.13, 0.4578, 0.04215, 0.37, 0.01, 0.25, 0.04215, 0.13, 0.13, 0.04215, 0.25, 0.01, 0.37, 0.04215, 0.4578, 0.13, 0.49, 0.25, 0.4578, 0.37, 0.75, 1.0, 0.8333, 1.0, 0.8333, 1.0, 0.75, 1.0, 0.1667, 1.0, 0.25, 1.0, 0.25, 1.0, 0.1667, 1.0, 0.4167, 1.0, 0.5, 1.0, 0.5, 1.0, 0.4167, 1.0, 0.6667, 1.0, 0.75, 1.0, 0.75, 1.0, 0.6667, 1.0, 0.08333, 1.0, 0.1667, 1.0, 0.1667, 1.0, 0.08333, 1.0, 0.9167, 1.0, 1.0, 1.0, 1.0, 1.0, 0.9167, 1.0, 0.3333, 1.0, 0.4167, 1.0, 0.4167, 1.0, 0.3333, 1.0, 0.5833, 1.0, 0.6667, 1.0, 0.6667, 1.0, 0.5833, 1.0, 7.451e-08, 1.0, 0.08333, 1.0, 0.08333, 1.0, 7.451e-08, 1.0, 0.8333, 1.0, 0.9167, 1.0, 0.9167, 1.0, 0.8333, 1.0, 0.25, 1.0, 0.3333, 1.0, 0.3333, 1.0, 0.25, 1.0])
me_cylinder_002.materials.append(mat_metal)
me_cylinder_002.update()
me_cube_014 = bpy.data.meshes.new('Cube.014')
me_cube_014.from_pydata([(-1.0, -1.443, -1.0), (-1.0, -1.443, 1.0), (-1.0, 1.443, -1.0), (-1.0, 1.443, 1.0), (1.0, -1.443, -1.0), (1.0, -1.443, 1.0), (1.0, 1.443, -1.0), (1.0, 1.443, 1.0), (-1.117, -1.612, 1.0), (-1.117, 1.612, 1.0), (1.117, 1.612, 1.0), (1.117, -1.612, 1.0), (-1.117, -1.612, 1.289), (-1.117, 1.612, 1.289), (1.117, 1.612, 1.289), (1.117, -1.612, 1.289)], [], [(0, 1, 3, 2), (2, 3, 7, 6), (6, 7, 5, 4), (4, 5, 1, 0), (2, 6, 4, 0), (7, 3, 9, 10), (11, 10, 14, 15), (5, 7, 10, 11), (3, 1, 8, 9), (1, 5, 11, 8), (14, 13, 12, 15), (9, 8, 12, 13), (8, 11, 15, 12), (10, 9, 13, 14)])
_uv = me_cube_014.uv_layers.new(name='UVMap')
_uv.uv.foreach_set('vector', [0.375, 0.0, 0.625, 0.0, 0.625, 0.25, 0.375, 0.25, 0.375, 0.25, 0.625, 0.25, 0.625, 0.5, 0.375, 0.5, 0.375, 0.5, 0.625, 0.5, 0.625, 0.75, 0.375, 0.75, 0.375, 0.75, 0.625, 0.75, 0.625, 1.0, 0.375, 1.0, 0.125, 0.5, 0.375, 0.5, 0.375, 0.75, 0.125, 0.75, 0.625, 0.5, 0.625, 0.25, 0.625, 0.25, 0.625, 0.5, 0.625, 0.75, 0.625, 0.5, 0.625, 0.5, 0.625, 0.75, 0.625, 0.75, 0.625, 0.5, 0.625, 0.5, 0.625, 0.75, 0.625, 0.25, 0.625, 0.0, 0.625, 0.0, 0.625, 0.25, 0.625, 1.0, 0.625, 0.75, 0.625, 0.75, 0.625, 1.0, 0.625, 0.5, 0.875, 0.5, 0.875, 0.75, 0.625, 0.75, 0.625, 0.25, 0.625, 0.0, 0.625, 0.0, 0.625, 0.25, 0.625, 1.0, 0.625, 0.75, 0.625, 0.75, 0.625, 1.0, 0.625, 0.5, 0.625, 0.25, 0.625, 0.25, 0.625, 0.5])
me_cube_014.materials.append(mat_blue_plastic)
me_cube_014.update()
me_circle_002 = bpy.data.meshes.new('Circle.002')
me_circle_002.from_pydata([(1.217e-06, 0.06374, -1.908), (-0.03187, 0.0552, -1.908), (-0.0552, 0.03187, -1.908), (-0.06374, -9.548e-09, -1.908), (-0.0552, -0.03187, -1.908), (-0.03187, -0.0552, -1.908), (1.217e-06, -0.06374, -1.908), (0.03187, -0.0552, -1.908), (0.0552, -0.03187, -1.908), (0.06374, -9.548e-09, -1.908), (0.0552, 0.03187, -1.908), (0.03187, 0.0552, -1.908), (1.217e-06, 0.06374, 2.106), (-0.03187, 0.0552, 2.106), (-0.0552, 0.03187, 2.106), (-0.06374, -9.548e-09, 2.106), (-0.0552, -0.03187, 2.106), (-0.03187, -0.0552, 2.106), (1.217e-06, -0.06374, 2.106), (0.03187, -0.0552, 2.106), (0.0552, -0.03187, 2.106), (0.06374, -9.548e-09, 2.106), (0.0552, 0.03187, 2.106), (0.03187, 0.0552, 2.106)], [], [(8, 7, 19, 20), (5, 4, 16, 17), (0, 11, 23, 12), (2, 1, 13, 14), (9, 8, 20, 21), (6, 5, 17, 18), (3, 2, 14, 15), (10, 9, 21, 22), (7, 6, 18, 19), (4, 3, 15, 16), (11, 10, 22, 23), (1, 0, 12, 13), (1, 2, 3, 4, 5, 6, 7, 8, 9, 10, 11, 0)])
_uv = me_circle_002.uv_layers.new(name='UVMap')
_uv.uv.foreach_set('vector', [0.0, 0.0, 0.0, 0.0, 0.0, 0.0, 0.0, 0.0, 0.0, 0.0, 0.0, 0.0, 0.0, 0.0, 0.0, 0.0, 0.0, 0.0, 0.0, 0.0, 0.0, 0.0, 0.0, 0.0, 0.0, 0.0, 0.0, 0.0, 0.0, 0.0, 0.0, 0.0, 0.0, 0.0, 0.0, 0.0, 0.0, 0.0, 0.0, 0.0, 0.0, 0.0, 0.0, 0.0, 0.0, 0.0, 0.0, 0.0, 0.0, 0.0, 0.0, 0.0, 0.0, 0.0, 0.0, 0.0, 0.0, 0.0, 0.0, 0.0, 0.0, 0.0, 0.0, 0.0, 0.0, 0.0, 0.0, 0.0, 0.0, 0.0, 0.0, 0.0, 0.0, 0.0, 0.0, 0.0, 0.0, 0.0, 0.0, 0.0, 0.0, 0.0, 0.0, 0.0, 0.0, 0.0, 0.0, 0.0, 0.0, 0.0, 0.0, 0.0, 0.0, 0.0, 0.0, 0.0, 0.0, 0.0, 0.0, 0.0, 0.0, 0.0, 0.0, 0.0, 0.0, 0.0, 0.0, 0.0, 0.0, 0.0, 0.0, 0.0, 0.0, 0.0, 0.0, 0.0, 0.0, 0.0, 0.0, 0.0])
me_circle_002.materials.append(mat_wood)
me_circle_002.update()
me_plane_001 = bpy.data.meshes.new('Plane.001')
me_plane_001.from_pydata([(0.0, -0.2356, 0.04273), (0.0, -0.2356, -0.04379), (-0.5637, 0.8919, 0.04273), (0.5637, 0.8919, 0.04273), (-0.5637, 0.8919, -0.04379), (0.5637, 0.8919, -0.04379)], [], [(0, 2, 3), (1, 5, 4), (0, 3, 5, 1), (3, 2, 4, 5), (2, 0, 1, 4)])
_uv = me_plane_001.uv_layers.new(name='UVMap')
_uv.uv.foreach_set('vector', [1.0, 0.0, 0.0, 1.0, 1.0, 1.0, 1.0, 0.0, 1.0, 1.0, 0.0, 1.0, 1.0, 0.0, 1.0, 1.0, 1.0, 1.0, 1.0, 0.0, 1.0, 1.0, 0.0, 1.0, 0.0, 1.0, 1.0, 1.0, 0.0, 1.0, 1.0, 0.0, 1.0, 0.0, 0.0, 1.0])
me_plane_001.materials.append(mat_black)
me_plane_001.update()
me_plane_002 = bpy.data.meshes.new('Plane.002')
me_plane_002.from_pydata([(-0.02517, 0.04835, -4.582e-08), (0.02517, 0.04835, -4.582e-08), (-0.02517, 2.048, -4.582e-08), (0.02517, 2.048, -4.582e-08), (-0.02517, 0.04835, -0.05886), (0.02517, 0.04835, -0.05886), (-0.02517, 2.048, -0.05886), (0.02517, 2.048, -0.05886), (0.02517, 2.118, -0.03294), (-0.02517, 2.118, -0.03294), (0.02517, 2.118, -0.09179), (-0.02517, 2.118, -0.09179)], [], [(0, 2, 3, 1), (4, 5, 7, 6), (1, 3, 7, 5), (2, 0, 4, 6), (6, 7, 10, 11), (0, 1, 5, 4), (8, 9, 11, 10), (3, 2, 9, 8), (7, 3, 8, 10), (2, 6, 11, 9)])
_uv = me_plane_002.uv_layers.new(name='UVMap')
_uv.uv.foreach_set('vector', [0.0, 0.0, 0.0, 1.0, 1.0, 1.0, 1.0, 0.0, 0.0, 0.0, 1.0, 0.0, 1.0, 1.0, 0.0, 1.0, 1.0, 0.0, 1.0, 1.0, 1.0, 1.0, 1.0, 0.0, 0.0, 1.0, 0.0, 0.0, 0.0, 0.0, 0.0, 1.0, 0.0, 1.0, 1.0, 1.0, 1.0, 1.0, 0.0, 1.0, 0.0, 0.0, 1.0, 0.0, 1.0, 0.0, 0.0, 0.0, 1.0, 1.0, 0.0, 1.0, 0.0, 1.0, 1.0, 1.0, 1.0, 1.0, 0.0, 1.0, 0.0, 1.0, 1.0, 1.0, 1.0, 1.0, 1.0, 1.0, 1.0, 1.0, 1.0, 1.0, 0.0, 1.0, 0.0, 1.0, 0.0, 1.0, 0.0, 1.0])
me_plane_002.materials.append(mat_metal)
me_plane_002.update()
me_plane_003 = bpy.data.meshes.new('Plane.003')
me_plane_003.from_pydata([(-0.02517, 0.04835, -4.582e-08), (0.02517, 0.04835, -4.582e-08), (-0.02517, 2.048, -4.582e-08), (0.02517, 2.048, -4.582e-08), (-0.02517, 0.04835, -0.05886), (0.02517, 0.04835, -0.05886), (-0.02517, 2.048, -0.05886), (0.02517, 2.048, -0.05886), (0.02517, 2.118, -0.03294), (-0.02517, 2.118, -0.03294), (0.02517, 2.118, -0.09179), (-0.02517, 2.118, -0.09179)], [], [(0, 2, 3, 1), (4, 5, 7, 6), (1, 3, 7, 5), (2, 0, 4, 6), (6, 7, 10, 11), (0, 1, 5, 4), (8, 9, 11, 10), (3, 2, 9, 8), (7, 3, 8, 10), (2, 6, 11, 9)])
_uv = me_plane_003.uv_layers.new(name='UVMap')
_uv.uv.foreach_set('vector', [0.0, 0.0, 0.0, 1.0, 1.0, 1.0, 1.0, 0.0, 0.0, 0.0, 1.0, 0.0, 1.0, 1.0, 0.0, 1.0, 1.0, 0.0, 1.0, 1.0, 1.0, 1.0, 1.0, 0.0, 0.0, 1.0, 0.0, 0.0, 0.0, 0.0, 0.0, 1.0, 0.0, 1.0, 1.0, 1.0, 1.0, 1.0, 0.0, 1.0, 0.0, 0.0, 1.0, 0.0, 1.0, 0.0, 0.0, 0.0, 1.0, 1.0, 0.0, 1.0, 0.0, 1.0, 1.0, 1.0, 1.0, 1.0, 0.0, 1.0, 0.0, 1.0, 1.0, 1.0, 1.0, 1.0, 1.0, 1.0, 1.0, 1.0, 1.0, 1.0, 0.0, 1.0, 0.0, 1.0, 0.0, 1.0, 0.0, 1.0])
me_plane_003.materials.append(mat_metal)
me_plane_003.update()
me_plane_004 = bpy.data.meshes.new('Plane.004')
me_plane_004.from_pydata([(-0.02517, 0.04835, -4.582e-08), (0.02517, 0.04835, -4.582e-08), (-0.02517, 2.048, -4.582e-08), (0.02517, 2.048, -4.582e-08), (-0.02517, 0.04835, -0.05886), (0.02517, 0.04835, -0.05886), (-0.02517, 2.048, -0.05886), (0.02517, 2.048, -0.05886), (0.02517, 2.118, -0.03294), (-0.02517, 2.118, -0.03294), (0.02517, 2.118, -0.09179), (-0.02517, 2.118, -0.09179)], [], [(0, 2, 3, 1), (4, 5, 7, 6), (1, 3, 7, 5), (2, 0, 4, 6), (6, 7, 10, 11), (0, 1, 5, 4), (8, 9, 11, 10), (3, 2, 9, 8), (7, 3, 8, 10), (2, 6, 11, 9)])
_uv = me_plane_004.uv_layers.new(name='UVMap')
_uv.uv.foreach_set('vector', [0.0, 0.0, 0.0, 1.0, 1.0, 1.0, 1.0, 0.0, 0.0, 0.0, 1.0, 0.0, 1.0, 1.0, 0.0, 1.0, 1.0, 0.0, 1.0, 1.0, 1.0, 1.0, 1.0, 0.0, 0.0, 1.0, 0.0, 0.0, 0.0, 0.0, 0.0, 1.0, 0.0, 1.0, 1.0, 1.0, 1.0, 1.0, 0.0, 1.0, 0.0, 0.0, 1.0, 0.0, 1.0, 0.0, 0.0, 0.0, 1.0, 1.0, 0.0, 1.0, 0.0, 1.0, 1.0, 1.0, 1.0, 1.0, 0.0, 1.0, 0.0, 1.0, 1.0, 1.0, 1.0, 1.0, 1.0, 1.0, 1.0, 1.0, 1.0, 1.0, 0.0, 1.0, 0.0, 1.0, 0.0, 1.0, 0.0, 1.0])
me_plane_004.materials.append(mat_metal)
me_plane_004.update()
me_plane_005 = bpy.data.meshes.new('Plane.005')
me_plane_005.from_pydata([(-0.02517, 0.04835, -4.582e-08), (0.02517, 0.04835, -4.582e-08), (-0.02517, 2.048, -4.582e-08), (0.02517, 2.048, -4.582e-08), (-0.02517, 0.04835, -0.05886), (0.02517, 0.04835, -0.05886), (-0.02517, 2.048, -0.05886), (0.02517, 2.048, -0.05886), (0.02517, 2.118, -0.03294), (-0.02517, 2.118, -0.03294), (0.02517, 2.118, -0.09179), (-0.02517, 2.118, -0.09179)], [], [(0, 2, 3, 1), (4, 5, 7, 6), (1, 3, 7, 5), (2, 0, 4, 6), (6, 7, 10, 11), (0, 1, 5, 4), (8, 9, 11, 10), (3, 2, 9, 8), (7, 3, 8, 10), (2, 6, 11, 9)])
_uv = me_plane_005.uv_layers.new(name='UVMap')
_uv.uv.foreach_set('vector', [0.0, 0.0, 0.0, 1.0, 1.0, 1.0, 1.0, 0.0, 0.0, 0.0, 1.0, 0.0, 1.0, 1.0, 0.0, 1.0, 1.0, 0.0, 1.0, 1.0, 1.0, 1.0, 1.0, 0.0, 0.0, 1.0, 0.0, 0.0, 0.0, 0.0, 0.0, 1.0, 0.0, 1.0, 1.0, 1.0, 1.0, 1.0, 0.0, 1.0, 0.0, 0.0, 1.0, 0.0, 1.0, 0.0, 0.0, 0.0, 1.0, 1.0, 0.0, 1.0, 0.0, 1.0, 1.0, 1.0, 1.0, 1.0, 0.0, 1.0, 0.0, 1.0, 1.0, 1.0, 1.0, 1.0, 1.0, 1.0, 1.0, 1.0, 1.0, 1.0, 0.0, 1.0, 0.0, 1.0, 0.0, 1.0, 0.0, 1.0])
me_plane_005.materials.append(mat_metal)
me_plane_005.update()
me_plane_006 = bpy.data.meshes.new('Plane.006')
me_plane_006.from_pydata([(-0.02517, 0.04835, -4.582e-08), (0.02517, 0.04835, -4.582e-08), (-0.02517, 2.048, -4.582e-08), (0.02517, 2.048, -4.582e-08), (-0.02517, 0.04835, -0.05886), (0.02517, 0.04835, -0.05886), (-0.02517, 2.048, -0.05886), (0.02517, 2.048, -0.05886), (0.02517, 2.118, -0.03294), (-0.02517, 2.118, -0.03294), (0.02517, 2.118, -0.09179), (-0.02517, 2.118, -0.09179)], [], [(0, 2, 3, 1), (4, 5, 7, 6), (1, 3, 7, 5), (2, 0, 4, 6), (6, 7, 10, 11), (0, 1, 5, 4), (8, 9, 11, 10), (3, 2, 9, 8), (7, 3, 8, 10), (2, 6, 11, 9)])
_uv = me_plane_006.uv_layers.new(name='UVMap')
_uv.uv.foreach_set('vector', [0.0, 0.0, 0.0, 1.0, 1.0, 1.0, 1.0, 0.0, 0.0, 0.0, 1.0, 0.0, 1.0, 1.0, 0.0, 1.0, 1.0, 0.0, 1.0, 1.0, 1.0, 1.0, 1.0, 0.0, 0.0, 1.0, 0.0, 0.0, 0.0, 0.0, 0.0, 1.0, 0.0, 1.0, 1.0, 1.0, 1.0, 1.0, 0.0, 1.0, 0.0, 0.0, 1.0, 0.0, 1.0, 0.0, 0.0, 0.0, 1.0, 1.0, 0.0, 1.0, 0.0, 1.0, 1.0, 1.0, 1.0, 1.0, 0.0, 1.0, 0.0, 1.0, 1.0, 1.0, 1.0, 1.0, 1.0, 1.0, 1.0, 1.0, 1.0, 1.0, 0.0, 1.0, 0.0, 1.0, 0.0, 1.0, 0.0, 1.0])
me_plane_006.materials.append(mat_metal)
me_plane_006.update()
me_plane_007 = bpy.data.meshes.new('Plane.007')
me_plane_007.from_pydata([(-0.02517, 0.04835, -4.582e-08), (0.02517, 0.04835, -4.582e-08), (-0.02517, 2.048, -4.582e-08), (0.02517, 2.048, -4.582e-08), (-0.02517, 0.04835, -0.05886), (0.02517, 0.04835, -0.05886), (-0.02517, 2.048, -0.05886), (0.02517, 2.048, -0.05886), (0.02517, 2.118, -0.03294), (-0.02517, 2.118, -0.03294), (0.02517, 2.118, -0.09179), (-0.02517, 2.118, -0.09179)], [], [(0, 2, 3, 1), (4, 5, 7, 6), (1, 3, 7, 5), (2, 0, 4, 6), (6, 7, 10, 11), (0, 1, 5, 4), (8, 9, 11, 10), (3, 2, 9, 8), (7, 3, 8, 10), (2, 6, 11, 9)])
_uv = me_plane_007.uv_layers.new(name='UVMap')
_uv.uv.foreach_set('vector', [0.0, 0.0, 0.0, 1.0, 1.0, 1.0, 1.0, 0.0, 0.0, 0.0, 1.0, 0.0, 1.0, 1.0, 0.0, 1.0, 1.0, 0.0, 1.0, 1.0, 1.0, 1.0, 1.0, 0.0, 0.0, 1.0, 0.0, 0.0, 0.0, 0.0, 0.0, 1.0, 0.0, 1.0, 1.0, 1.0, 1.0, 1.0, 0.0, 1.0, 0.0, 0.0, 1.0, 0.0, 1.0, 0.0, 0.0, 0.0, 1.0, 1.0, 0.0, 1.0, 0.0, 1.0, 1.0, 1.0, 1.0, 1.0, 0.0, 1.0, 0.0, 1.0, 1.0, 1.0, 1.0, 1.0, 1.0, 1.0, 1.0, 1.0, 1.0, 1.0, 0.0, 1.0, 0.0, 1.0, 0.0, 1.0, 0.0, 1.0])
me_plane_007.materials.append(mat_metal)
me_plane_007.update()
me_plane_008 = bpy.data.meshes.new('Plane.008')
me_plane_008.from_pydata([(-0.02517, 0.04835, -4.582e-08), (0.02517, 0.04835, -4.582e-08), (-0.02517, 2.048, -4.582e-08), (0.02517, 2.048, -4.582e-08), (-0.02517, 0.04835, -0.05886), (0.02517, 0.04835, -0.05886), (-0.02517, 2.048, -0.05886), (0.02517, 2.048, -0.05886), (0.02517, 2.118, -0.03294), (-0.02517, 2.118, -0.03294), (0.02517, 2.118, -0.09179), (-0.02517, 2.118, -0.09179)], [], [(0, 2, 3, 1), (4, 5, 7, 6), (1, 3, 7, 5), (2, 0, 4, 6), (6, 7, 10, 11), (0, 1, 5, 4), (8, 9, 11, 10), (3, 2, 9, 8), (7, 3, 8, 10), (2, 6, 11, 9)])
_uv = me_plane_008.uv_layers.new(name='UVMap')
_uv.uv.foreach_set('vector', [0.0, 0.0, 0.0, 1.0, 1.0, 1.0, 1.0, 0.0, 0.0, 0.0, 1.0, 0.0, 1.0, 1.0, 0.0, 1.0, 1.0, 0.0, 1.0, 1.0, 1.0, 1.0, 1.0, 0.0, 0.0, 1.0, 0.0, 0.0, 0.0, 0.0, 0.0, 1.0, 0.0, 1.0, 1.0, 1.0, 1.0, 1.0, 0.0, 1.0, 0.0, 0.0, 1.0, 0.0, 1.0, 0.0, 0.0, 0.0, 1.0, 1.0, 0.0, 1.0, 0.0, 1.0, 1.0, 1.0, 1.0, 1.0, 0.0, 1.0, 0.0, 1.0, 1.0, 1.0, 1.0, 1.0, 1.0, 1.0, 1.0, 1.0, 1.0, 1.0, 0.0, 1.0, 0.0, 1.0, 0.0, 1.0, 0.0, 1.0])
me_plane_008.materials.append(mat_metal)
me_plane_008.update()
me_plane_009 = bpy.data.meshes.new('Plane.009')
me_plane_009.from_pydata([(-0.02517, 0.04835, -4.582e-08), (0.02517, 0.04835, -4.582e-08), (-0.02517, 2.048, -4.582e-08), (0.02517, 2.048, -4.582e-08), (-0.02517, 0.04835, -0.05886), (0.02517, 0.04835, -0.05886), (-0.02517, 2.048, -0.05886), (0.02517, 2.048, -0.05886), (0.02517, 2.118, -0.03294), (-0.02517, 2.118, -0.03294), (0.02517, 2.118, -0.09179), (-0.02517, 2.118, -0.09179)], [], [(0, 2, 3, 1), (4, 5, 7, 6), (1, 3, 7, 5), (2, 0, 4, 6), (6, 7, 10, 11), (0, 1, 5, 4), (8, 9, 11, 10), (3, 2, 9, 8), (7, 3, 8, 10), (2, 6, 11, 9)])
_uv = me_plane_009.uv_layers.new(name='UVMap')
_uv.uv.foreach_set('vector', [0.0, 0.0, 0.0, 1.0, 1.0, 1.0, 1.0, 0.0, 0.0, 0.0, 1.0, 0.0, 1.0, 1.0, 0.0, 1.0, 1.0, 0.0, 1.0, 1.0, 1.0, 1.0, 1.0, 0.0, 0.0, 1.0, 0.0, 0.0, 0.0, 0.0, 0.0, 1.0, 0.0, 1.0, 1.0, 1.0, 1.0, 1.0, 0.0, 1.0, 0.0, 0.0, 1.0, 0.0, 1.0, 0.0, 0.0, 0.0, 1.0, 1.0, 0.0, 1.0, 0.0, 1.0, 1.0, 1.0, 1.0, 1.0, 0.0, 1.0, 0.0, 1.0, 1.0, 1.0, 1.0, 1.0, 1.0, 1.0, 1.0, 1.0, 1.0, 1.0, 0.0, 1.0, 0.0, 1.0, 0.0, 1.0, 0.0, 1.0])
me_plane_009.materials.append(mat_metal)
me_plane_009.update()
me_plane_010 = bpy.data.meshes.new('Plane.010')
me_plane_010.from_pydata([(-0.02517, 0.04835, -4.582e-08), (0.02517, 0.04835, -4.582e-08), (-0.02517, 2.048, -4.582e-08), (0.02517, 2.048, -4.582e-08), (-0.02517, 0.04835, -0.05886), (0.02517, 0.04835, -0.05886), (-0.02517, 2.048, -0.05886), (0.02517, 2.048, -0.05886), (0.02517, 2.118, -0.03294), (-0.02517, 2.118, -0.03294), (0.02517, 2.118, -0.09179), (-0.02517, 2.118, -0.09179)], [], [(0, 2, 3, 1), (4, 5, 7, 6), (1, 3, 7, 5), (2, 0, 4, 6), (6, 7, 10, 11), (0, 1, 5, 4), (8, 9, 11, 10), (3, 2, 9, 8), (7, 3, 8, 10), (2, 6, 11, 9)])
_uv = me_plane_010.uv_layers.new(name='UVMap')
_uv.uv.foreach_set('vector', [0.0, 0.0, 0.0, 1.0, 1.0, 1.0, 1.0, 0.0, 0.0, 0.0, 1.0, 0.0, 1.0, 1.0, 0.0, 1.0, 1.0, 0.0, 1.0, 1.0, 1.0, 1.0, 1.0, 0.0, 0.0, 1.0, 0.0, 0.0, 0.0, 0.0, 0.0, 1.0, 0.0, 1.0, 1.0, 1.0, 1.0, 1.0, 0.0, 1.0, 0.0, 0.0, 1.0, 0.0, 1.0, 0.0, 0.0, 0.0, 1.0, 1.0, 0.0, 1.0, 0.0, 1.0, 1.0, 1.0, 1.0, 1.0, 0.0, 1.0, 0.0, 1.0, 1.0, 1.0, 1.0, 1.0, 1.0, 1.0, 1.0, 1.0, 1.0, 1.0, 0.0, 1.0, 0.0, 1.0, 0.0, 1.0, 0.0, 1.0])
me_plane_010.materials.append(mat_metal)
me_plane_010.update()
me_plane_011 = bpy.data.meshes.new('Plane.011')
me_plane_011.from_pydata([(-0.02517, 0.04835, -4.582e-08), (0.02517, 0.04835, -4.582e-08), (-0.02517, 2.048, -4.582e-08), (0.02517, 2.048, -4.582e-08), (-0.02517, 0.04835, -0.05886), (0.02517, 0.04835, -0.05886), (-0.02517, 2.048, -0.05886), (0.02517, 2.048, -0.05886), (0.02517, 2.118, -0.03294), (-0.02517, 2.118, -0.03294), (0.02517, 2.118, -0.09179), (-0.02517, 2.118, -0.09179)], [], [(0, 2, 3, 1), (4, 5, 7, 6), (1, 3, 7, 5), (2, 0, 4, 6), (6, 7, 10, 11), (0, 1, 5, 4), (8, 9, 11, 10), (3, 2, 9, 8), (7, 3, 8, 10), (2, 6, 11, 9)])
_uv = me_plane_011.uv_layers.new(name='UVMap')
_uv.uv.foreach_set('vector', [0.0, 0.0, 0.0, 1.0, 1.0, 1.0, 1.0, 0.0, 0.0, 0.0, 1.0, 0.0, 1.0, 1.0, 0.0, 1.0, 1.0, 0.0, 1.0, 1.0, 1.0, 1.0, 1.0, 0.0, 0.0, 1.0, 0.0, 0.0, 0.0, 0.0, 0.0, 1.0, 0.0, 1.0, 1.0, 1.0, 1.0, 1.0, 0.0, 1.0, 0.0, 0.0, 1.0, 0.0, 1.0, 0.0, 0.0, 0.0, 1.0, 1.0, 0.0, 1.0, 0.0, 1.0, 1.0, 1.0, 1.0, 1.0, 0.0, 1.0, 0.0, 1.0, 1.0, 1.0, 1.0, 1.0, 1.0, 1.0, 1.0, 1.0, 1.0, 1.0, 0.0, 1.0, 0.0, 1.0, 0.0, 1.0, 0.0, 1.0])
me_plane_011.materials.append(mat_metal)
me_plane_011.update()
me_plane_012 = bpy.data.meshes.new('Plane.012')
me_plane_012.from_pydata([(-0.02517, 0.04835, -4.582e-08), (0.02517, 0.04835, -4.582e-08), (-0.02517, 2.048, -4.582e-08), (0.02517, 2.048, -4.582e-08), (-0.02517, 0.04835, -0.05886), (0.02517, 0.04835, -0.05886), (-0.02517, 2.048, -0.05886), (0.02517, 2.048, -0.05886), (0.02517, 2.118, -0.03294), (-0.02517, 2.118, -0.03294), (0.02517, 2.118, -0.09179), (-0.02517, 2.118, -0.09179)], [], [(0, 2, 3, 1), (4, 5, 7, 6), (1, 3, 7, 5), (2, 0, 4, 6), (6, 7, 10, 11), (0, 1, 5, 4), (8, 9, 11, 10), (3, 2, 9, 8), (7, 3, 8, 10), (2, 6, 11, 9)])
_uv = me_plane_012.uv_layers.new(name='UVMap')
_uv.uv.foreach_set('vector', [0.0, 0.0, 0.0, 1.0, 1.0, 1.0, 1.0, 0.0, 0.0, 0.0, 1.0, 0.0, 1.0, 1.0, 0.0, 1.0, 1.0, 0.0, 1.0, 1.0, 1.0, 1.0, 1.0, 0.0, 0.0, 1.0, 0.0, 0.0, 0.0, 0.0, 0.0, 1.0, 0.0, 1.0, 1.0, 1.0, 1.0, 1.0, 0.0, 1.0, 0.0, 0.0, 1.0, 0.0, 1.0, 0.0, 0.0, 0.0, 1.0, 1.0, 0.0, 1.0, 0.0, 1.0, 1.0, 1.0, 1.0, 1.0, 0.0, 1.0, 0.0, 1.0, 1.0, 1.0, 1.0, 1.0, 1.0, 1.0, 1.0, 1.0, 1.0, 1.0, 0.0, 1.0, 0.0, 1.0, 0.0, 1.0, 0.0, 1.0])
me_plane_012.materials.append(mat_metal)
me_plane_012.update()
me_cube_015 = bpy.data.meshes.new('Cube.015')
me_cube_015.from_pydata([(-1.365, -1.0, -3.629), (-1.365, -1.0, 1.0), (-1.365, 1.0, -3.629), (-1.365, 1.0, 1.0), (1.365, -1.0, -3.629), (1.365, -1.0, 1.0), (1.365, 1.0, -3.629), (1.365, 1.0, 1.0), (-0.7427, -0.5443, 1.491), (-0.7427, 0.5443, 1.491), (0.7427, 0.5443, 1.491), (0.7427, -0.5443, 1.491), (-0.321, -0.2352, 1.656), (-0.321, 0.2352, 1.656), (0.321, 0.2352, 1.656), (0.321, -0.2352, 1.656)], [], [(0, 1, 3, 2), (2, 3, 7, 6), (6, 7, 5, 4), (4, 5, 1, 0), (2, 6, 4, 0), (1, 5, 11, 8), (11, 10, 14, 15), (7, 3, 9, 10), (5, 7, 10, 11), (3, 1, 8, 9), (14, 13, 12, 15), (9, 8, 12, 13), (8, 11, 15, 12), (10, 9, 13, 14)])
_uv = me_cube_015.uv_layers.new(name='UVMap')
_uv.uv.foreach_set('vector', [0.375, 0.0, 0.625, 0.0, 0.625, 0.25, 0.375, 0.25, 0.375, 0.25, 0.625, 0.25, 0.625, 0.5, 0.375, 0.5, 0.375, 0.5, 0.625, 0.5, 0.625, 0.75, 0.375, 0.75, 0.375, 0.75, 0.625, 0.75, 0.625, 1.0, 0.375, 1.0, 0.125, 0.5, 0.375, 0.5, 0.375, 0.75, 0.125, 0.75, 0.625, 1.0, 0.625, 0.75, 0.625, 0.75, 0.625, 1.0, 0.625, 0.75, 0.625, 0.5, 0.625, 0.5, 0.625, 0.75, 0.625, 0.5, 0.625, 0.25, 0.625, 0.25, 0.625, 0.5, 0.625, 0.75, 0.625, 0.5, 0.625, 0.5, 0.625, 0.75, 0.625, 0.25, 0.625, 0.0, 0.625, 0.0, 0.625, 0.25, 0.625, 0.5, 0.875, 0.5, 0.875, 0.75, 0.625, 0.75, 0.625, 0.25, 0.625, 0.0, 0.625, 0.0, 0.625, 0.25, 0.625, 1.0, 0.625, 0.75, 0.625, 0.75, 0.625, 1.0, 0.625, 0.5, 0.625, 0.25, 0.625, 0.25, 0.625, 0.5])
me_cube_015.materials.append(mat_white)
me_cube_015.update()
me_cylinder_003 = bpy.data.meshes.new('Cylinder.003')
me_cylinder_003.from_pydata([(0.0, 1.0, -1.0), (0.0, 1.0, 0.1968), (0.5, 0.866, -1.0), (0.5, 0.866, 0.1968), (0.866, 0.5, -1.0), (0.866, 0.5, 0.1968), (1.0, 0.0, -1.0), (1.0, 0.0, 0.1968), (0.866, -0.5, -1.0), (0.866, -0.5, 0.1968), (0.5, -0.866, -1.0), (0.5, -0.866, 0.1968), (0.0, -1.0, -1.0), (0.0, -1.0, 0.1968), (-0.5, -0.866, -1.0), (-0.5, -0.866, 0.1968), (-0.866, -0.5, -1.0), (-0.866, -0.5, 0.1968), (-1.0, 0.0, -1.0), (-1.0, 0.0, 0.1968), (-0.866, 0.5, -1.0), (-0.866, 0.5, 0.1968), (-0.5, 0.866, -1.0), (-0.5, 0.866, 0.1968), (0.678, 1.174, 0.3523), (-2.716e-06, 1.356, 0.3523), (1.174, 0.678, 0.3523), (1.356, -4.444e-09, 0.3523), (1.174, -0.678, 0.3523), (0.678, -1.174, 0.3523), (-2.716e-06, -1.356, 0.3523), (-0.678, -1.174, 0.3523), (-1.174, -0.678, 0.3523), (-1.356, -4.444e-09, 0.3523), (-1.174, 0.678, 0.3523), (-0.678, 1.174, 0.3523), (0.678, 1.174, 1.067), (-2.716e-06, 1.356, 1.067), (1.174, 0.678, 1.067), (1.356, -4.444e-09, 1.067), (1.174, -0.678, 1.067), (0.678, -1.174, 1.067), (-2.716e-06, -1.356, 1.067), (-0.678, -1.174, 1.067), (-1.174, -0.678, 1.067), (-1.356, -4.444e-09, 1.067), (-1.174, 0.678, 1.067), (-0.678, 1.174, 1.067), (0.5803, 1.005, 1.185), (-4.524e-06, 1.161, 1.185), (1.005, 0.5803, 1.185), (1.161, -2.716e-09, 1.185), (1.005, -0.5803, 1.185), (0.5803, -1.005, 1.185), (-4.524e-06, -1.161, 1.185), (-0.5803, -1.005, 1.185), (-1.005, -0.5803, 1.185), (-1.161, -2.716e-09, 1.185), (-1.005, 0.5803, 1.185), (-0.5803, 1.005, 1.185)], [], [(0, 1, 3, 2), (2, 3, 5, 4), (4, 5, 7, 6), (6, 7, 9, 8), (8, 9, 11, 10), (10, 11, 13, 12), (12, 13, 15, 14), (14, 15, 17, 16), (16, 17, 19, 18), (18, 19, 21, 20), (7, 5, 26, 27), (20, 21, 23, 22), (22, 23, 1, 0), (0, 2, 4, 6, 8, 10, 12, 14, 16, 18, 20, 22), (31, 30, 42, 43), (23, 21, 34, 35), (5, 3, 24, 26), (21, 19, 33, 34), (19, 17, 32, 33), (17, 15, 31, 32), (15, 13, 30, 31), (13, 11, 29, 30), (11, 9, 28, 29), (9, 7, 27, 28), (1, 23, 35, 25), (3, 1, 25, 24), (43, 42, 54, 55), (28, 27, 39, 40), (35, 34, 46, 47), (24, 25, 37, 36), (32, 31, 43, 44), (29, 28, 40, 41), (25, 35, 47, 37), (26, 24, 36, 38), (33, 32, 44, 45), (30, 29, 41, 42), (27, 26, 38, 39), (34, 33, 45, 46), (48, 49, 59, 58, 57, 56, 55, 54, 53, 52, 51, 50), (40, 39, 51, 52), (47, 46, 58, 59), (36, 37, 49, 48), (44, 43, 55, 56), (41, 40, 52, 53), (37, 47, 59, 49), (38, 36, 48, 50), (45, 44, 56, 57), (42, 41, 53, 54), (39, 38, 50, 51), (46, 45, 57, 58)])
_uv = me_cylinder_003.uv_layers.new(name='UVMap')
_uv.uv.foreach_set('vector', [1.0, 0.5, 1.0, 1.0, 0.9167, 1.0, 0.9167, 0.5, 0.9167, 0.5, 0.9167, 1.0, 0.8333, 1.0, 0.8333, 0.5, 0.8333, 0.5, 0.8333, 1.0, 0.75, 1.0, 0.75, 0.5, 0.75, 0.5, 0.75, 1.0, 0.6667, 1.0, 0.6667, 0.5, 0.6667, 0.5, 0.6667, 1.0, 0.5833, 1.0, 0.5833, 0.5, 0.5833, 0.5, 0.5833, 1.0, 0.5, 1.0, 0.5, 0.5, 0.5, 0.5, 0.5, 1.0, 0.4167, 1.0, 0.4167, 0.5, 0.4167, 0.5, 0.4167, 1.0, 0.3333, 1.0, 0.3333, 0.5, 0.3333, 0.5, 0.3333, 1.0, 0.25, 1.0, 0.25, 0.5, 0.25, 0.5, 0.25, 1.0, 0.1667, 1.0, 0.1667, 0.5, 0.75, 1.0, 0.8333, 1.0, 0.8333, 1.0, 0.75, 1.0, 0.1667, 0.5, 0.1667, 1.0, 0.08333, 1.0, 0.08333, 0.5, 0.08333, 0.5, 0.08333, 1.0, 7.451e-08, 1.0, 7.451e-08, 0.5, 0.75, 0.49, 0.87, 0.4578, 0.9578, 0.37, 0.99, 0.25, 0.9578, 0.13, 0.87, 0.04215, 0.75, 0.01, 0.63, 0.04215, 0.5422, 0.13, 0.51, 0.25, 0.5422, 0.37, 0.63, 0.4578, 0.4167, 1.0, 0.5, 1.0, 0.5, 1.0, 0.4167, 1.0, 0.08333, 1.0, 0.1667, 1.0, 0.1667, 1.0, 0.08333, 1.0, 0.8333, 1.0, 0.9167, 1.0, 0.9167, 1.0, 0.8333, 1.0, 0.1667, 1.0, 0.25, 1.0, 0.25, 1.0, 0.1667, 1.0, 0.25, 1.0, 0.3333, 1.0, 0.3333, 1.0, 0.25, 1.0, 0.3333, 1.0, 0.4167, 1.0, 0.4167, 1.0, 0.3333, 1.0, 0.4167, 1.0, 0.5, 1.0, 0.5, 1.0, 0.4167, 1.0, 0.5, 1.0, 0.5833, 1.0, 0.5833, 1.0, 0.5, 1.0, 0.5833, 1.0, 0.6667, 1.0, 0.6667, 1.0, 0.5833, 1.0, 0.6667, 1.0, 0.75, 1.0, 0.75, 1.0, 0.6667, 1.0, 7.451e-08, 1.0, 0.08333, 1.0, 0.08333, 1.0, 7.451e-08, 1.0, 0.9167, 1.0, 1.0, 1.0, 1.0, 1.0, 0.9167, 1.0, 0.4167, 1.0, 0.5, 1.0, 0.5, 1.0, 0.4167, 1.0, 0.6667, 1.0, 0.75, 1.0, 0.75, 1.0, 0.6667, 1.0, 0.08333, 1.0, 0.1667, 1.0, 0.1667, 1.0, 0.08333, 1.0, 0.9167, 1.0, 1.0, 1.0, 1.0, 1.0, 0.9167, 1.0, 0.3333, 1.0, 0.4167, 1.0, 0.4167, 1.0, 0.3333, 1.0, 0.5833, 1.0, 0.6667, 1.0, 0.6667, 1.0, 0.5833, 1.0, 7.451e-08, 1.0, 0.08333, 1.0, 0.08333, 1.0, 7.451e-08, 1.0, 0.8333, 1.0, 0.9167, 1.0, 0.9167, 1.0, 0.8333, 1.0, 0.25, 1.0, 0.3333, 1.0, 0.3333, 1.0, 0.25, 1.0, 0.5, 1.0, 0.5833, 1.0, 0.5833, 1.0, 0.5, 1.0, 0.75, 1.0, 0.8333, 1.0, 0.8333, 1.0, 0.75, 1.0, 0.1667, 1.0, 0.25, 1.0, 0.25, 1.0, 0.1667, 1.0, 0.37, 0.4578, 0.25, 0.49, 0.13, 0.4578, 0.04215, 0.37, 0.01, 0.25, 0.04215, 0.13, 0.13, 0.04215, 0.25, 0.01, 0.37, 0.04215, 0.4578, 0.13, 0.49, 0.25, 0.4578, 0.37, 0.6667, 1.0, 0.75, 1.0, 0.75, 1.0, 0.6667, 1.0, 0.08333, 1.0, 0.1667, 1.0, 0.1667, 1.0, 0.08333, 1.0, 0.9167, 1.0, 1.0, 1.0, 1.0, 1.0, 0.9167, 1.0, 0.3333, 1.0, 0.4167, 1.0, 0.4167, 1.0, 0.3333, 1.0, 0.5833, 1.0, 0.6667, 1.0, 0.6667, 1.0, 0.5833, 1.0, 7.451e-08, 1.0, 0.08333, 1.0, 0.08333, 1.0, 7.451e-08, 1.0, 0.8333, 1.0, 0.9167, 1.0, 0.9167, 1.0, 0.8333, 1.0, 0.25, 1.0, 0.3333, 1.0, 0.3333, 1.0, 0.25, 1.0, 0.5, 1.0, 0.5833, 1.0, 0.5833, 1.0, 0.5, 1.0, 0.75, 1.0, 0.8333, 1.0, 0.8333, 1.0, 0.75, 1.0, 0.1667, 1.0, 0.25, 1.0, 0.25, 1.0, 0.1667, 1.0])
me_cylinder_003.materials.append(mat_wood)
me_cylinder_003.update()
me_cube_016 = bpy.data.meshes.new('Cube.016')
me_cube_016.from_pydata([(-1.0, -1.0, -1.0), (-1.0, -1.0, 40.33), (-1.0, 1.0, -1.0), (-1.0, 1.0, 40.33), (1.0, -1.0, -1.0), (1.0, -1.0, 40.33), (1.0, 1.0, -1.0), (1.0, 1.0, 40.33)], [], [(0, 1, 3, 2), (2, 3, 7, 6), (6, 7, 5, 4), (4, 5, 1, 0), (2, 6, 4, 0), (7, 3, 1, 5)])
_uv = me_cube_016.uv_layers.new(name='UVMap')
_uv.uv.foreach_set('vector', [0.375, 0.0, 0.625, 0.0, 0.625, 0.25, 0.375, 0.25, 0.375, 0.25, 0.625, 0.25, 0.625, 0.5, 0.375, 0.5, 0.375, 0.5, 0.625, 0.5, 0.625, 0.75, 0.375, 0.75, 0.375, 0.75, 0.625, 0.75, 0.625, 1.0, 0.375, 1.0, 0.125, 0.5, 0.375, 0.5, 0.375, 0.75, 0.125, 0.75, 0.625, 0.5, 0.875, 0.5, 0.875, 0.75, 0.625, 0.75])
me_cube_016.materials.append(mat_wood)
me_cube_016.update()
me_cube_017 = bpy.data.meshes.new('Cube.017')
me_cube_017.from_pydata([(-1.0, -1.0, -1.0), (-1.0, -1.0, 40.33), (-1.0, 1.0, -1.0), (-1.0, 1.0, 40.33), (1.0, -1.0, -1.0), (1.0, -1.0, 40.33), (1.0, 1.0, -1.0), (1.0, 1.0, 40.33)], [], [(0, 1, 3, 2), (2, 3, 7, 6), (6, 7, 5, 4), (4, 5, 1, 0), (2, 6, 4, 0), (7, 3, 1, 5)])
_uv = me_cube_017.uv_layers.new(name='UVMap')
_uv.uv.foreach_set('vector', [0.375, 0.0, 0.625, 0.0, 0.625, 0.25, 0.375, 0.25, 0.375, 0.25, 0.625, 0.25, 0.625, 0.5, 0.375, 0.5, 0.375, 0.5, 0.625, 0.5, 0.625, 0.75, 0.375, 0.75, 0.375, 0.75, 0.625, 0.75, 0.625, 1.0, 0.375, 1.0, 0.125, 0.5, 0.375, 0.5, 0.375, 0.75, 0.125, 0.75, 0.625, 0.5, 0.875, 0.5, 0.875, 0.75, 0.625, 0.75])
me_cube_017.materials.append(mat_wood)
me_cube_017.update()
me_cube_018 = bpy.data.meshes.new('Cube.018')
me_cube_018.from_pydata([(-1.0, -1.0, -1.0), (-1.0, -1.0, 16.56), (-1.0, 1.0, -1.0), (-1.0, 1.0, 16.56), (1.0, -1.0, -1.0), (1.0, -1.0, 16.56), (1.0, 1.0, -1.0), (1.0, 1.0, 16.56)], [], [(0, 1, 3, 2), (2, 3, 7, 6), (6, 7, 5, 4), (4, 5, 1, 0), (2, 6, 4, 0), (7, 3, 1, 5)])
_uv = me_cube_018.uv_layers.new(name='UVMap')
_uv.uv.foreach_set('vector', [0.375, 0.0, 0.625, 0.0, 0.625, 0.25, 0.375, 0.25, 0.375, 0.25, 0.625, 0.25, 0.625, 0.5, 0.375, 0.5, 0.375, 0.5, 0.625, 0.5, 0.625, 0.75, 0.375, 0.75, 0.375, 0.75, 0.625, 0.75, 0.625, 1.0, 0.375, 1.0, 0.125, 0.5, 0.375, 0.5, 0.375, 0.75, 0.125, 0.75, 0.625, 0.5, 0.875, 0.5, 0.875, 0.75, 0.625, 0.75])
me_cube_018.materials.append(mat_wood)
me_cube_018.update()
me_cube_019 = bpy.data.meshes.new('Cube.019')
me_cube_019.from_pydata([(-1.0, -1.0, -1.0), (-1.0, -1.0, 16.56), (-1.0, 1.0, -1.0), (-1.0, 1.0, 16.56), (1.0, -1.0, -1.0), (1.0, -1.0, 16.56), (1.0, 1.0, -1.0), (1.0, 1.0, 16.56)], [], [(0, 1, 3, 2), (2, 3, 7, 6), (6, 7, 5, 4), (4, 5, 1, 0), (2, 6, 4, 0), (7, 3, 1, 5)])
_uv = me_cube_019.uv_layers.new(name='UVMap')
_uv.uv.foreach_set('vector', [0.375, 0.0, 0.625, 0.0, 0.625, 0.25, 0.375, 0.25, 0.375, 0.25, 0.625, 0.25, 0.625, 0.5, 0.375, 0.5, 0.375, 0.5, 0.625, 0.5, 0.625, 0.75, 0.375, 0.75, 0.375, 0.75, 0.625, 0.75, 0.625, 1.0, 0.375, 1.0, 0.125, 0.5, 0.375, 0.5, 0.375, 0.75, 0.125, 0.75, 0.625, 0.5, 0.875, 0.5, 0.875, 0.75, 0.625, 0.75])
me_cube_019.materials.append(mat_wood)
me_cube_019.update()
me_cube_020 = bpy.data.meshes.new('Cube.020')
me_cube_020.from_pydata([(-1.0, -1.0, -1.0), (-1.0, -1.0, 16.56), (-1.0, 1.0, -1.0), (-1.0, 1.0, 16.56), (1.0, -1.0, -1.0), (1.0, -1.0, 16.56), (1.0, 1.0, -1.0), (1.0, 1.0, 16.56)], [], [(0, 1, 3, 2), (2, 3, 7, 6), (6, 7, 5, 4), (4, 5, 1, 0), (2, 6, 4, 0), (7, 3, 1, 5)])
_uv = me_cube_020.uv_layers.new(name='UVMap')
_uv.uv.foreach_set('vector', [0.375, 0.0, 0.625, 0.0, 0.625, 0.25, 0.375, 0.25, 0.375, 0.25, 0.625, 0.25, 0.625, 0.5, 0.375, 0.5, 0.375, 0.5, 0.625, 0.5, 0.625, 0.75, 0.375, 0.75, 0.375, 0.75, 0.625, 0.75, 0.625, 1.0, 0.375, 1.0, 0.125, 0.5, 0.375, 0.5, 0.375, 0.75, 0.125, 0.75, 0.625, 0.5, 0.875, 0.5, 0.875, 0.75, 0.625, 0.75])
me_cube_020.materials.append(mat_wood)
me_cube_020.update()
me_cube_021 = bpy.data.meshes.new('Cube.021')
me_cube_021.from_pydata([(-1.0, -1.0, -1.0), (-1.0, -1.0, 16.56), (-1.0, 1.0, -1.0), (-1.0, 1.0, 16.56), (1.0, -1.0, -1.0), (1.0, -1.0, 16.56), (1.0, 1.0, -1.0), (1.0, 1.0, 16.56)], [], [(0, 1, 3, 2), (2, 3, 7, 6), (6, 7, 5, 4), (4, 5, 1, 0), (2, 6, 4, 0), (7, 3, 1, 5)])
_uv = me_cube_021.uv_layers.new(name='UVMap')
_uv.uv.foreach_set('vector', [0.375, 0.0, 0.625, 0.0, 0.625, 0.25, 0.375, 0.25, 0.375, 0.25, 0.625, 0.25, 0.625, 0.5, 0.375, 0.5, 0.375, 0.5, 0.625, 0.5, 0.625, 0.75, 0.375, 0.75, 0.375, 0.75, 0.625, 0.75, 0.625, 1.0, 0.375, 1.0, 0.125, 0.5, 0.375, 0.5, 0.375, 0.75, 0.125, 0.75, 0.625, 0.5, 0.875, 0.5, 0.875, 0.75, 0.625, 0.75])
me_cube_021.materials.append(mat_wood)
me_cube_021.update()
me_cube_022 = bpy.data.meshes.new('Cube.022')
me_cube_022.from_pydata([(-1.0, -1.0, -1.0), (-1.0, -1.0, 16.56), (-1.0, 1.0, -1.0), (-1.0, 1.0, 16.56), (1.0, -1.0, -1.0), (1.0, -1.0, 16.56), (1.0, 1.0, -1.0), (1.0, 1.0, 16.56)], [], [(0, 1, 3, 2), (2, 3, 7, 6), (6, 7, 5, 4), (4, 5, 1, 0), (2, 6, 4, 0), (7, 3, 1, 5)])
_uv = me_cube_022.uv_layers.new(name='UVMap')
_uv.uv.foreach_set('vector', [0.375, 0.0, 0.625, 0.0, 0.625, 0.25, 0.375, 0.25, 0.375, 0.25, 0.625, 0.25, 0.625, 0.5, 0.375, 0.5, 0.375, 0.5, 0.625, 0.5, 0.625, 0.75, 0.375, 0.75, 0.375, 0.75, 0.625, 0.75, 0.625, 1.0, 0.375, 1.0, 0.125, 0.5, 0.375, 0.5, 0.375, 0.75, 0.125, 0.75, 0.625, 0.5, 0.875, 0.5, 0.875, 0.75, 0.625, 0.75])
me_cube_022.materials.append(mat_wood)
me_cube_022.update()
me_cube_023 = bpy.data.meshes.new('Cube.023')
me_cube_023.from_pydata([(-1.0, -1.0, -1.0), (-1.0, -1.0, 16.56), (-1.0, 1.0, -1.0), (-1.0, 1.0, 16.56), (1.0, -1.0, -1.0), (1.0, -1.0, 16.56), (1.0, 1.0, -1.0), (1.0, 1.0, 16.56)], [], [(0, 1, 3, 2), (2, 3, 7, 6), (6, 7, 5, 4), (4, 5, 1, 0), (2, 6, 4, 0), (7, 3, 1, 5)])
_uv = me_cube_023.uv_layers.new(name='UVMap')
_uv.uv.foreach_set('vector', [0.375, 0.0, 0.625, 0.0, 0.625, 0.25, 0.375, 0.25, 0.375, 0.25, 0.625, 0.25, 0.625, 0.5, 0.375, 0.5, 0.375, 0.5, 0.625, 0.5, 0.625, 0.75, 0.375, 0.75, 0.375, 0.75, 0.625, 0.75, 0.625, 1.0, 0.375, 1.0, 0.125, 0.5, 0.375, 0.5, 0.375, 0.75, 0.125, 0.75, 0.625, 0.5, 0.875, 0.5, 0.875, 0.75, 0.625, 0.75])
me_cube_023.materials.append(mat_wood)
me_cube_023.update()
me_cylinder_004 = bpy.data.meshes.new('Cylinder.004')
me_cylinder_004.from_pydata([(2.274e-13, 1.0, -0.2939), (2.274e-13, 1.0, -0.2012), (0.5, 0.866, -0.2939), (0.5, 0.866, -0.2012), (0.866, 0.5, -0.2939), (0.866, 0.5, -0.2012), (1.0, 5.684e-14, -0.2939), (1.0, 5.684e-14, -0.2012), (0.866, -0.5, -0.2939), (0.866, -0.5, -0.2012), (0.5, -0.866, -0.2939), (0.5, -0.866, -0.2012), (2.274e-13, -1.0, -0.2939), (2.274e-13, -1.0, -0.2012), (-0.5, -0.866, -0.2939), (-0.5, -0.866, -0.2012), (-0.866, -0.5, -0.2939), (-0.866, -0.5, -0.2012), (-1.0, 5.684e-14, -0.2939), (-1.0, 5.684e-14, -0.2012), (-0.866, 0.5, -0.2939), (-0.866, 0.5, -0.2012), (-0.5, 0.866, -0.2939), (-0.5, 0.866, -0.2012)], [], [(0, 1, 3, 2), (2, 3, 5, 4), (4, 5, 7, 6), (6, 7, 9, 8), (8, 9, 11, 10), (10, 11, 13, 12), (12, 13, 15, 14), (14, 15, 17, 16), (16, 17, 19, 18), (18, 19, 21, 20), (3, 1, 23, 21, 19, 17, 15, 13, 11, 9, 7, 5), (20, 21, 23, 22), (22, 23, 1, 0), (0, 2, 4, 6, 8, 10, 12, 14, 16, 18, 20, 22)])
_uv = me_cylinder_004.uv_layers.new(name='UVMap')
_uv.uv.foreach_set('vector', [1.0, 0.5, 1.0, 1.0, 0.9167, 1.0, 0.9167, 0.5, 0.9167, 0.5, 0.9167, 1.0, 0.8333, 1.0, 0.8333, 0.5, 0.8333, 0.5, 0.8333, 1.0, 0.75, 1.0, 0.75, 0.5, 0.75, 0.5, 0.75, 1.0, 0.6667, 1.0, 0.6667, 0.5, 0.6667, 0.5, 0.6667, 1.0, 0.5833, 1.0, 0.5833, 0.5, 0.5833, 0.5, 0.5833, 1.0, 0.5, 1.0, 0.5, 0.5, 0.5, 0.5, 0.5, 1.0, 0.4167, 1.0, 0.4167, 0.5, 0.4167, 0.5, 0.4167, 1.0, 0.3333, 1.0, 0.3333, 0.5, 0.3333, 0.5, 0.3333, 1.0, 0.25, 1.0, 0.25, 0.5, 0.25, 0.5, 0.25, 1.0, 0.1667, 1.0, 0.1667, 0.5, 0.37, 0.4578, 0.25, 0.49, 0.13, 0.4578, 0.04215, 0.37, 0.01, 0.25, 0.04215, 0.13, 0.13, 0.04215, 0.25, 0.01, 0.37, 0.04215, 0.4578, 0.13, 0.49, 0.25, 0.4578, 0.37, 0.1667, 0.5, 0.1667, 1.0, 0.08333, 1.0, 0.08333, 0.5, 0.08333, 0.5, 0.08333, 1.0, 7.451e-08, 1.0, 7.451e-08, 0.5, 0.75, 0.49, 0.87, 0.4578, 0.9578, 0.37, 0.99, 0.25, 0.9578, 0.13, 0.87, 0.04215, 0.75, 0.01, 0.63, 0.04215, 0.5422, 0.13, 0.51, 0.25, 0.5422, 0.37, 0.63, 0.4578])
me_cylinder_004.materials.append(mat_metal)
me_cylinder_004.update()

# ---- objects
ob_cube = bpy.data.objects.new('Cube', me_cube)
ob_light = bpy.data.objects.new('Light', light_light)
ob_camera = bpy.data.objects.new('Camera', cam_camera)
ob_cube_001 = bpy.data.objects.new('Cube.001', me_cube_001)
ob_cube_002 = bpy.data.objects.new('Cube.002', me_cube_002)
ob_cube_003 = bpy.data.objects.new('Cube.003', me_cube_003)
ob_cube_004 = bpy.data.objects.new('Cube.004', me_cube_004)
ob_cube_005 = bpy.data.objects.new('Cube.005', me_cube_005)
ob_cube_006 = bpy.data.objects.new('Cube.006', me_cube_006)
ob_cube_007 = bpy.data.objects.new('Cube.007', me_cube_007)
ob_cube_008 = bpy.data.objects.new('Cube.008', me_cube_008)
ob_cube_009 = bpy.data.objects.new('Cube.009', me_cube_009)
ob_cube_010 = bpy.data.objects.new('Cube.010', me_cube_010)
ob_cube_011 = bpy.data.objects.new('Cube.011', me_cube_011)
ob_cube_012 = bpy.data.objects.new('Cube.012', me_cube_012)
ob_cube_013 = bpy.data.objects.new('Cube.013', me_cube_013)
ob_cylinder = bpy.data.objects.new('Cylinder', me_cylinder)
ob_plane = bpy.data.objects.new('Plane', me_plane)
ob_cylinder_001 = bpy.data.objects.new('Cylinder.001', me_cylinder_001)
ob_circle = bpy.data.objects.new('Circle', me_circle)
ob_circle_001 = bpy.data.objects.new('Circle.001', me_circle_001)
ob_cylinder_002 = bpy.data.objects.new('Cylinder.002', me_cylinder_002)
ob_cube_014 = bpy.data.objects.new('Cube.014', me_cube_014)
ob_circle_002 = bpy.data.objects.new('Circle.002', me_circle_002)
ob_plane_001 = bpy.data.objects.new('Plane.001', me_plane_001)
ob_plane_002 = bpy.data.objects.new('Plane.002', me_plane_002)
ob_plane_003 = bpy.data.objects.new('Plane.003', me_plane_003)
ob_plane_004 = bpy.data.objects.new('Plane.004', me_plane_004)
ob_plane_005 = bpy.data.objects.new('Plane.005', me_plane_005)
ob_plane_006 = bpy.data.objects.new('Plane.006', me_plane_006)
ob_plane_007 = bpy.data.objects.new('Plane.007', me_plane_007)
ob_plane_008 = bpy.data.objects.new('Plane.008', me_plane_008)
ob_plane_009 = bpy.data.objects.new('Plane.009', me_plane_009)
ob_plane_010 = bpy.data.objects.new('Plane.010', me_plane_010)
ob_plane_011 = bpy.data.objects.new('Plane.011', me_plane_011)
ob_plane_012 = bpy.data.objects.new('Plane.012', me_plane_012)
ob_cube_015 = bpy.data.objects.new('Cube.015', me_cube_015)
ob_cylinder_003 = bpy.data.objects.new('Cylinder.003', me_cylinder_003)
ob_cube_016 = bpy.data.objects.new('Cube.016', me_cube_016)
ob_cube_017 = bpy.data.objects.new('Cube.017', me_cube_017)
ob_cube_018 = bpy.data.objects.new('Cube.018', me_cube_018)
ob_cube_019 = bpy.data.objects.new('Cube.019', me_cube_019)
ob_cube_020 = bpy.data.objects.new('Cube.020', me_cube_020)
ob_cube_021 = bpy.data.objects.new('Cube.021', me_cube_021)
ob_cube_022 = bpy.data.objects.new('Cube.022', me_cube_022)
ob_cube_023 = bpy.data.objects.new('Cube.023', me_cube_023)
ob_cylinder_004 = bpy.data.objects.new('Cylinder.004', me_cylinder_004)

# ---- transforms, parenting, visibility, modifiers, constraints
ob_cube.location = (-8.493, 0.0, 0.0)
ob_cube.lock_rotations_4d = False
ob_cube.empty_display_type = 'ARROWS'
ob_cube.lineart.crease_threshold = 0.0
ob_light.location = (4.076, 1.005, 5.904)
ob_light.rotation_euler = (0.6503, 0.05522, 1.866)
ob_light.lock_rotations_4d = False
ob_light.empty_display_type = 'ARROWS'
ob_light.color = (0.0, 0.0, 0.0, 0.0)
ob_light.lineart.crease_threshold = 0.0
ob_camera.location = (7.359, -6.926, 4.958)
ob_camera.rotation_euler = (1.109, 0.0, 0.8149)
ob_camera.lock_rotations_4d = False
ob_camera.empty_display_type = 'ARROWS'
ob_camera.color = (0.0, 0.0, 0.0, 0.0)
ob_camera.display_type = 'WIRE'
ob_camera.lineart.crease_threshold = 0.0
ob_cube_001.location = (-8.493, 0.3386, 0.0)
ob_cube_001.lock_rotations_4d = False
ob_cube_001.empty_display_type = 'ARROWS'
ob_cube_001.lineart.crease_threshold = 0.0
ob_cube_002.location = (-8.493, 0.6689, 0.0)
ob_cube_002.lock_rotations_4d = False
ob_cube_002.empty_display_type = 'ARROWS'
ob_cube_002.lineart.crease_threshold = 0.0
ob_cube_003.location = (-8.493, 1.008, 0.0)
ob_cube_003.lock_rotations_4d = False
ob_cube_003.empty_display_type = 'ARROWS'
ob_cube_003.lineart.crease_threshold = 0.0
ob_cube_004.location = (-6.331, 0.0, 0.0)
ob_cube_005.location = (-6.331, -0.07089, -0.06516)
ob_cube_005.rotation_euler = (1.571, -0.0, 0.0)
ob_cube_006.location = (-6.331, -0.07089, -1.205)
ob_cube_006.rotation_euler = (2.356, -0.0, 0.0)
ob_cube_006.scale = (0.9689, 0.9689, 1.0)
ob_cube_007.location = (-2.663, 0.0, -1.066)
ob_cube_008.location = (-0.6563, 0.0, -1.066)
ob_cube_009.location = (1.351, 0.0, -1.066)
ob_cube_010.location = (-11.95, 0.0, 0.0)
ob_cube_011.location = (-11.95, -0.07089, -0.06516)
ob_cube_011.rotation_euler = (1.571, -0.0, 0.0)
ob_cube_012.location = (-11.95, -0.07089, -1.205)
ob_cube_012.rotation_euler = (2.356, -0.0, 0.0)
ob_cube_012.scale = (0.9689, 0.9689, 1.0)
ob_cube_013.location = (-0.6031, 0.5435, 0.0)
ob_cylinder.location = (3.795, 0.6502, -0.05845)
ob_cylinder.scale = (0.2563, 0.2563, 0.2563)
ob_plane.location = (5.173, 0.0, 0.0)
ob_plane.scale = (0.4146, 0.4146, 0.4146)
ob_cylinder_001.location = (4.999, 0.6502, -1.669)
ob_cylinder_001.scale = (0.2563, 0.2563, 0.2563)
ob_circle.location = (-0.02573, 0.0, 0.0)
ob_circle_001.location = (-0.02573, 0.0, 0.0)
ob_cylinder_002.location = (5.257, 0.6584, -1.68)
ob_cylinder_002.rotation_euler = (8.75e-08, 0.9203, 1.766e-07)
ob_cylinder_002.scale = (0.07269, 0.07269, 0.07269)
ob_cube_014.location = (8.17, 0.0, 0.0)
ob_cube_014.scale = (0.4665, 0.4665, 0.4665)
ob_circle_002.location = (11.42, -0.008859, -0.3446)
ob_circle_002.scale = (0.6438, 0.6438, 0.6438)
ob_plane_001.location = (11.41, -0.008859, 1.011)
ob_plane_001.rotation_euler = (1.571, -0.0, 0.0)
ob_plane_001.scale = (0.6438, 0.6438, 0.6438)
ob_plane_002.location = (11.4, -0.02778, 0.929)
ob_plane_002.rotation_euler = (1.571, 0.4712, 6.846e-08)
ob_plane_002.scale = (0.6438, 0.6438, 0.6438)
ob_plane_003.location = (11.4, -0.02778, 0.929)
ob_plane_003.rotation_euler = (1.571, 0.3927, 5.566e-08)
ob_plane_003.scale = (0.6438, 0.6438, 0.6438)
ob_plane_004.location = (11.4, -0.02778, 0.929)
ob_plane_004.rotation_euler = (1.571, 0.3114, 4.325e-08)
ob_plane_004.scale = (0.6438, 0.6438, 0.6438)
ob_plane_005.location = (11.4, -0.02778, 0.929)
ob_plane_005.rotation_euler = (1.571, 0.2211, 3.02e-08)
ob_plane_005.scale = (0.6438, 0.6438, 0.6438)
ob_plane_006.location = (11.4, -0.02778, 0.929)
ob_plane_006.rotation_euler = (1.571, 0.1392, 1.882e-08)
ob_plane_006.scale = (0.6438, 0.6438, 0.6438)
ob_plane_007.location = (11.4, -0.02778, 0.929)
ob_plane_007.rotation_euler = (1.571, -0.04168, -5.603e-09)
ob_plane_007.scale = (0.6438, 0.6438, 0.6438)
ob_plane_008.location = (11.4, -0.02778, 0.929)
ob_plane_008.rotation_euler = (1.571, 0.05042, 6.78e-09)
ob_plane_008.scale = (0.6438, 0.6438, 0.6438)
ob_plane_009.location = (11.4, -0.02778, 0.929)
ob_plane_009.rotation_euler = (1.571, -0.1397, -1.89e-08)
ob_plane_009.scale = (0.6438, 0.6438, 0.6438)
ob_plane_010.location = (11.4, -0.02778, 0.929)
ob_plane_010.rotation_euler = (1.571, -0.2359, -3.229e-08)
ob_plane_010.scale = (0.6438, 0.6438, 0.6438)
ob_plane_011.location = (11.4, -0.02778, 0.929)
ob_plane_011.rotation_euler = (1.571, -0.3298, -4.599e-08)
ob_plane_011.scale = (0.6438, 0.6438, 0.6438)
ob_plane_012.location = (11.4, -0.02778, 0.929)
ob_plane_012.rotation_euler = (1.571, -0.4336, -6.221e-08)
ob_plane_012.scale = (0.6438, 0.6438, 0.6438)
ob_cube_015.location = (14.82, 2.016e-08, 0.1234)
ob_cube_015.scale = (0.1151, 0.1151, 0.1151)
ob_cylinder_003.location = (14.81, 5.215e-08, 0.3191)
ob_cylinder_003.scale = (0.05562, 0.05562, 0.05562)
ob_cube_016.location = (17.71, 0.0, 0.0)
ob_cube_016.scale = (0.0764, 0.0764, 0.0764)
ob_cube_017.location = (18.49, 0.0, 0.0)
ob_cube_017.scale = (0.0764, 0.0764, 0.0764)
ob_cube_018.location = (17.71, 0.0, 0.314)
ob_cube_018.rotation_euler = (-0.0, 1.571, 0.0)
ob_cube_018.scale = (0.05, 0.05, 0.05)
ob_cube_019.location = (17.71, 0.0, 0.814)
ob_cube_019.rotation_euler = (-0.0, 1.571, 0.0)
ob_cube_019.scale = (0.05, 0.05, 0.05)
ob_cube_020.location = (17.71, 0.0, 1.314)
ob_cube_020.rotation_euler = (-0.0, 1.571, 0.0)
ob_cube_020.scale = (0.05, 0.05, 0.05)
ob_cube_021.location = (17.71, 0.0, 1.814)
ob_cube_021.rotation_euler = (-0.0, 1.571, 0.0)
ob_cube_021.scale = (0.05, 0.05, 0.05)
ob_cube_022.location = (17.71, 0.0, 2.314)
ob_cube_022.rotation_euler = (-0.0, 1.571, 0.0)
ob_cube_022.scale = (0.05, 0.05, 0.05)
ob_cube_023.location = (17.7, 4.52e-09, 2.848)
ob_cube_023.rotation_euler = (-0.0, 1.571, 0.0)
ob_cube_023.scale = (0.05, 0.05, 0.05)
ob_cylinder_004.location = (3.795, 0.6502, 0.2531)
ob_cylinder_004.scale = (0.2317, 0.2317, 0.2317)

# ---- collection membership
col_collection.objects.link(ob_cube)
col_collection.objects.link(ob_light)
col_collection.objects.link(ob_camera)
col_collection.objects.link(ob_cube_001)
col_collection.objects.link(ob_cube_002)
col_collection.objects.link(ob_cube_003)
col_collection.objects.link(ob_cube_004)
col_collection.objects.link(ob_cube_005)
col_collection.objects.link(ob_cube_006)
col_collection.objects.link(ob_cube_007)
col_collection.objects.link(ob_cube_008)
col_collection.objects.link(ob_cube_009)
col_collection.objects.link(ob_cube_010)
col_collection.objects.link(ob_cube_011)
col_collection.objects.link(ob_cube_012)
col_collection.objects.link(ob_cube_013)
col_collection.objects.link(ob_cylinder)
col_collection.objects.link(ob_plane)
col_collection.objects.link(ob_cylinder_001)
col_collection.objects.link(ob_circle)
col_collection.objects.link(ob_circle_001)
col_collection.objects.link(ob_cylinder_002)
col_collection.objects.link(ob_cube_014)
col_collection.objects.link(ob_circle_002)
col_collection.objects.link(ob_plane_001)
col_collection.objects.link(ob_plane_002)
col_collection.objects.link(ob_plane_003)
col_collection.objects.link(ob_plane_004)
col_collection.objects.link(ob_plane_005)
col_collection.objects.link(ob_plane_006)
col_collection.objects.link(ob_plane_007)
col_collection.objects.link(ob_plane_008)
col_collection.objects.link(ob_plane_009)
col_collection.objects.link(ob_plane_010)
col_collection.objects.link(ob_plane_011)
col_collection.objects.link(ob_plane_012)
col_collection.objects.link(ob_cube_015)
col_collection.objects.link(ob_cylinder_003)
col_collection.objects.link(ob_cube_016)
col_collection.objects.link(ob_cube_017)
col_collection.objects.link(ob_cube_018)
col_collection.objects.link(ob_cube_019)
col_collection.objects.link(ob_cube_020)
col_collection.objects.link(ob_cube_021)
col_collection.objects.link(ob_cube_022)
col_collection.objects.link(ob_cube_023)
col_collection.objects.link(ob_cylinder_004)

# ---- scene / render settings (as saved in the file)
scene.camera = ob_camera
scene.frame_start = 1; scene.frame_end = 250; scene.frame_set(1)
scene.render.engine = 'BLENDER_EEVEE_NEXT'
scene.cycles.sampling_pattern = 'TABULATED_SOBOL'
scene.cycles.use_light_tree = False
scene.view_settings.view_transform = 'Filmic'
bpy.context.view_layer.update()
